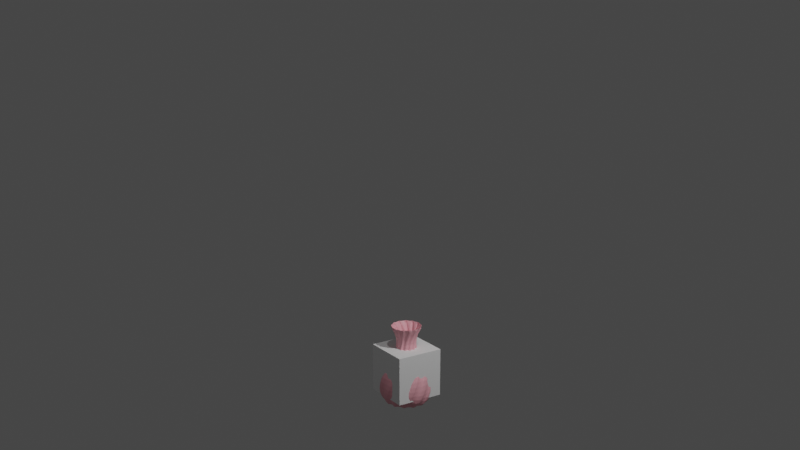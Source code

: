 # Source: vase_rose_1.blend  (saved by Blender 2.93.21; exported with 4.5.12 LTS)
import bpy
from mathutils import Matrix  # noqa: F401  (used for matrix-valued properties, if any)

bpy.ops.wm.read_factory_settings(use_empty=True)
scene = bpy.context.scene
scene.name = 'Scene'

# ---- collections
col_collection = bpy.data.collections.new('Collection'); scene.collection.children.link(col_collection)

# ---- materials (node trees are filled in below, after node groups)
mat_material_001 = bpy.data.materials.new('Material.001')
mat_material_001.use_transparent_shadow = False
mat_material_002 = bpy.data.materials.new('Material.002')
mat_material_002.use_transparent_shadow = False
mat_material_004 = bpy.data.materials.new('Material.004')
mat_material_004.use_transparent_shadow = False
mat_material_005 = bpy.data.materials.new('Material.005')
mat_material_005.use_transparent_shadow = False
mat_material_006 = bpy.data.materials.new('Material.006')
mat_material_006.use_transparent_shadow = False

# ---- material node trees
mat_material_001.use_nodes = True; mat_material_001.node_tree.nodes.clear()
_N = mat_material_001.node_tree.nodes; _L = mat_material_001.node_tree.links
n0 = _N.new('ShaderNodeBsdfPrincipled'); n0.name = 'Principled BSDF'; n0.location = (10, 300)
n0.distribution = 'GGX'
n0.subsurface_method = 'BURLEY'
n0.inputs[0].default_value = (0.9047, 0.4125, 0.4735, 1.0)
n0.inputs[3].default_value = 1.45
n0.inputs[27].default_value = (0.0, 0.0, 0.0, 1.0)
n0.inputs[28].default_value = 1.0
n1 = _N.new('ShaderNodeOutputMaterial'); n1.name = 'Material Output'; n1.location = (300, 300)
_L.new(n0.outputs[0], n1.inputs[0])
n1.is_active_output = True
mat_material_002.use_nodes = True; mat_material_002.node_tree.nodes.clear()
_N = mat_material_002.node_tree.nodes; _L = mat_material_002.node_tree.links
n0 = _N.new('ShaderNodeBsdfPrincipled'); n0.name = 'Principled BSDF'; n0.location = (10, 300)
n0.distribution = 'GGX'
n0.subsurface_method = 'BURLEY'
n0.inputs[0].default_value = (0.9047, 0.4125, 0.4735, 1.0)
n0.inputs[2].default_value = 0.0
n0.inputs[3].default_value = 1.45
n0.inputs[13].default_value = 4.0
n0.inputs[27].default_value = (0.0, 0.0, 0.0, 1.0)
n0.inputs[28].default_value = 1.0
n1 = _N.new('ShaderNodeOutputMaterial'); n1.name = 'Material Output'; n1.location = (300, 300)
_L.new(n0.outputs[0], n1.inputs[0])
n1.is_active_output = True
mat_material_004.use_nodes = True; mat_material_004.node_tree.nodes.clear()
_N = mat_material_004.node_tree.nodes; _L = mat_material_004.node_tree.links
n0 = _N.new('ShaderNodeBsdfPrincipled'); n0.name = 'Principled BSDF'; n0.location = (10, 300)
n0.distribution = 'GGX'
n0.subsurface_method = 'BURLEY'
n0.inputs[0].default_value = (0.2057, 0.7018, 0.8, 1.0)
n0.inputs[3].default_value = 1.45
n0.inputs[27].default_value = (0.0, 0.0, 0.0, 1.0)
n0.inputs[28].default_value = 1.0
n1 = _N.new('ShaderNodeOutputMaterial'); n1.name = 'Material Output'; n1.location = (300, 300)
_L.new(n0.outputs[0], n1.inputs[0])
n1.is_active_output = True
mat_material_005.use_nodes = True; mat_material_005.node_tree.nodes.clear()
_N = mat_material_005.node_tree.nodes; _L = mat_material_005.node_tree.links
n0 = _N.new('ShaderNodeBsdfPrincipled'); n0.name = 'Principled BSDF'; n0.location = (10, 300)
n0.distribution = 'GGX'
n0.subsurface_method = 'BURLEY'
n0.inputs[0].default_value = (0.9047, 0.4125, 0.4735, 1.0)
n0.inputs[2].default_value = 0.0
n0.inputs[3].default_value = 1.45
n0.inputs[13].default_value = 4.0
n0.inputs[27].default_value = (0.0, 0.0, 0.0, 1.0)
n0.inputs[28].default_value = 1.0
n1 = _N.new('ShaderNodeOutputMaterial'); n1.name = 'Material Output'; n1.location = (300, 300)
_L.new(n0.outputs[0], n1.inputs[0])
n1.is_active_output = True
mat_material_006.use_nodes = True; mat_material_006.node_tree.nodes.clear()
_N = mat_material_006.node_tree.nodes; _L = mat_material_006.node_tree.links
n0 = _N.new('ShaderNodeBsdfPrincipled'); n0.name = 'Principled BSDF'; n0.location = (10, 300)
n0.distribution = 'GGX'
n0.subsurface_method = 'BURLEY'
n0.inputs[0].default_value = (0.9047, 0.4125, 0.4735, 1.0)
n0.inputs[2].default_value = 0.0
n0.inputs[3].default_value = 1.45
n0.inputs[13].default_value = 4.0
n0.inputs[27].default_value = (0.0, 0.0, 0.0, 1.0)
n0.inputs[28].default_value = 1.0
n1 = _N.new('ShaderNodeOutputMaterial'); n1.name = 'Material Output'; n1.location = (300, 300)
_L.new(n0.outputs[0], n1.inputs[0])
n1.is_active_output = True

# ---- world
world_world = bpy.data.worlds.new('World'); scene.world = world_world
world_world.use_nodes = True; world_world.node_tree.nodes.clear()
_N = world_world.node_tree.nodes; _L = world_world.node_tree.links
n0 = _N.new('ShaderNodeOutputWorld'); n0.name = 'World Output'; n0.location = (300, 300)
n1 = _N.new('ShaderNodeBackground'); n1.name = 'Background'; n1.location = (10, 300)
n1.inputs[0].default_value = (0.05088, 0.05088, 0.05088, 1.0)
_L.new(n1.outputs[0], n0.inputs[0])
n0.is_active_output = True
world_world.color = (0.05088, 0.05088, 0.05088)
world_world.use_sun_shadow = False
world_world.sun_shadow_jitter_overblur = 0.0

# ---- cameras
cam_camera_002 = bpy.data.cameras.new('Camera.002')

# ---- lights
light_light = bpy.data.lights.new('Light', 'AREA')
light_light.transmission_factor = 0.0
light_light.energy = 2356.0
light_light.shadow_soft_size = 0.1
light_light.shadow_maximum_resolution = 0.006
light_light.use_absolute_resolution = True
light_light.shape = 'RECTANGLE'
light_light.size = 0.1
light_light.size_y = 0.1
light_light_001 = bpy.data.lights.new('Light.001', 'SPOT')
light_light_001.transmission_factor = 0.0
light_light_001.energy = 1000.0
light_light_001.shadow_soft_size = 0.1
light_light_001.shadow_maximum_resolution = 0.006
light_light_001.use_absolute_resolution = True
light_light_001.spot_size = 0.6695
light_light_002 = bpy.data.lights.new('Light.002', 'AREA')
light_light_002.transmission_factor = 0.0
light_light_002.energy = 785.4
light_light_002.shadow_soft_size = 0.1
light_light_002.shadow_maximum_resolution = 0.006
light_light_002.use_absolute_resolution = True
light_light_002.shape = 'RECTANGLE'
light_light_002.size = 0.1
light_light_002.size_y = 0.1

# ---- meshes
me_cube_002 = bpy.data.meshes.new('Cube.002')
me_cube_002.from_pydata([(0.0, 0.0, 0.0), (-1.683, -1.449, 4.981), (-2.416, -1.617, 4.132), (-2.917, -1.318, 2.972), (-3.13, -0.8127, 1.78), (-2.982, -0.3703, 0.8655), (-2.27, 0.0, 0.0), (-1.845, 0.0, 0.0), (-1.133, -1.221, 5.765), (-0.6691, -0.947, 6.696), (-0.475, -0.9126, 7.643), (-0.3792, -1.113, 8.704), (-0.3233, -1.833, 9.782), (0.0, 0.0, 0.0), (-1.287, -1.81, 4.981), (-1.959, -2.148, 4.132), (-2.517, -1.977, 2.972), (-2.844, -1.538, 1.78), (-2.807, -1.073, 0.8655), (-2.204, -0.5432, 0.0), (-1.792, -0.4416, 0.0), (-0.8078, -1.457, 5.765), (-0.423, -1.08, 6.696), (-0.2428, -0.9998, 7.643), (-0.1018, -1.171, 8.704), (0.1249, -1.858, 9.782), (0.0, 0.0, 0.0), (-0.8166, -2.065, 4.981), (-1.388, -2.554, 4.132), (-1.971, -2.522, 2.972), (-2.393, -2.174, 1.78), (-2.468, -1.714, 0.8655), (-2.01, -1.055, 0.0), (-1.634, -0.8576, 0.0), (-0.4357, -1.608, 5.765), (-0.1523, -1.149, 6.696), (0.003527, -1.029, 7.643), (0.1815, -1.162, 8.704), (0.5658, -1.774, 9.782), (0.0, 0.0, 0.0), (-0.2986, -2.201, 4.981), (-0.7363, -2.812, 4.132), (-1.31, -2.921, 2.972), (-1.804, -2.684, 1.78), (-1.986, -2.255, 0.8655), (-1.699, -1.505, 0.0), (-1.381, -1.224, 0.0), (-0.03827, -1.665, 5.765), (0.1272, -1.152, 6.696), (0.2496, -0.9981, 7.643), (0.4542, -1.085, 8.704), (0.9738, -1.587, 9.782), (0.0, 0.0, 0.0), (0.2367, -2.208, 4.981), (-0.04189, -2.907, 4.132), (-0.5728, -3.149, 2.972), (-1.109, -3.037, 1.78), (-1.389, -2.664, 0.8655), (-1.289, -1.868, 0.0), (-1.048, -1.519, 0.0), (0.3614, -1.626, 5.765), (0.3993, -1.089, 6.696), (0.4812, -0.9093, 7.643), (0.7006, -0.9443, 8.704), (1.325, -1.308, 9.782), (0.0, 0.0, 0.0), (0.7584, -2.088, 4.981), (0.6549, -2.832, 4.132), (0.1975, -3.195, 2.972), (-0.3499, -3.215, 1.78), (-0.7112, -2.919, 0.8655), (-0.8049, -2.122, 0.0), (-0.6544, -1.725, 0.0), (0.74, -1.492, 5.765), (0.6482, -0.9614, 6.696), (0.6849, -0.7678, 7.643), (0.9062, -0.7492, 8.704), (1.6, -0.9524, 9.782), (0.0, 0.0, 0.0), (1.236, -1.845, 4.981), (1.314, -2.593, 4.132), (0.9563, -3.055, 2.972), (0.4296, -3.205, 1.78), (0.008149, -3.005, 0.8655), (-0.2736, -2.253, 0.0), (-0.2224, -1.832, 0.0), (1.076, -1.272, 5.765), (0.8594, -0.7783, 6.696), (0.8487, -0.5815, 7.643), (1.059, -0.5106, 8.704), (1.781, -0.5419, 9.782), (0.0, 0.0, 0.0), (1.642, -1.496, 4.981), (1.896, -2.203, 4.132), (1.66, -2.737, 2.972), (1.184, -3.009, 1.78), (0.727, -2.916, 0.8655), (0.2736, -2.253, 0.0), (0.2224, -1.832, 0.0), (1.349, -0.9775, 5.765), (1.021, -0.55, 6.696), (0.9632, -0.3615, 7.643), (1.151, -0.2423, 8.704), (1.859, -0.09993, 9.782), (0.0, 0.0, 0.0), (1.952, -1.06, 4.981), (2.368, -1.686, 4.132), (2.266, -2.26, 2.972), (1.87, -2.638, 1.78), (1.404, -2.657, 0.8655), (0.8049, -2.122, 0.0), (0.6544, -1.725, 0.0), (1.544, -0.6263, 5.765), (1.123, -0.2898, 6.696), (1.022, -0.1205, 7.643), (1.175, 0.0401, 8.704), (1.829, 0.3479, 9.782), (0.0, 0.0, 0.0), (2.149, -0.5617, 4.981), (2.703, -1.07, 4.132), (2.741, -1.652, 2.972), (2.447, -2.114, 1.78), (1.999, -2.244, 0.8655), (1.289, -1.868, 0.0), (1.048, -1.519, 0.0), (1.649, -0.2387, 5.765), (1.159, -0.01268, 6.696), (1.021, 0.1275, 7.643), (1.131, 0.3202, 8.704), (1.693, 0.7754, 9.782), (0.0, 0.0, 0.0), (2.221, -0.03116, 4.981), (2.88, -0.3919, 4.132), (3.057, -0.9482, 2.972), (2.882, -1.467, 1.78), (2.478, -1.7, 0.8655), (1.699, -1.505, 0.0), (1.381, -1.224, 0.0), (1.658, 0.1627, 5.765), (1.129, 0.2652, 6.696), (0.9607, 0.3681, 7.643), (1.022, 0.5816, 8.704), (1.458, 1.158, 9.782), (0.0, 0.0, 0.0), (2.164, 0.5012, 4.981), (2.89, 0.3088, 4.132), (3.195, -0.189, 2.972), (3.149, -0.7348, 1.78), (2.812, -1.058, 0.8655), (2.01, -1.055, 0.0), (1.634, -0.8576, 0.0), (1.571, 0.5547, 5.765), (1.033, 0.5276, 6.696), (0.8447, 0.5873, 7.643), (0.853, 0.8093, 8.704), (1.138, 1.473, 9.782), (0.0, 0.0, 0.0), (1.981, 1.004, 4.981), (2.733, 0.9915, 4.132), (3.148, 0.5812, 2.972), (3.233, 0.04015, 1.78), (2.984, -0.3541, 0.8655), (2.204, -0.5432, 0.0), (1.792, -0.4416, 0.0), (1.392, 0.9145, 5.765), (0.8762, 0.7593, 6.696), (0.6796, 0.7724, 7.643), (0.6345, 0.9899, 8.704), (0.7527, 1.703, 9.782), (0.0, 0.0, 0.0), (1.683, 1.449, 4.981), (2.416, 1.617, 4.132), (2.917, 1.318, 2.972), (3.13, 0.8127, 1.78), (2.982, 0.3703, 0.8655), (2.27, 1.984e-07, 0.0), (1.845, 1.613e-07, 0.0), (1.133, 1.221, 5.765), (0.6691, 0.947, 6.696), (0.475, 0.9126, 7.643), (0.3792, 1.113, 8.704), (0.3233, 1.833, 9.782), (0.0, 0.0, 0.0), (1.287, 1.81, 4.981), (1.959, 2.148, 4.132), (2.517, 1.977, 2.972), (2.844, 1.538, 1.78), (2.807, 1.073, 0.8655), (2.204, 0.5432, 0.0), (1.792, 0.4416, 0.0), (0.8078, 1.457, 5.765), (0.423, 1.08, 6.696), (0.2428, 0.9998, 7.643), (0.1018, 1.171, 8.704), (-0.1249, 1.858, 9.782), (0.0, 0.0, 0.0), (0.8166, 2.065, 4.981), (1.388, 2.554, 4.132), (1.971, 2.522, 2.972), (2.393, 2.174, 1.78), (2.468, 1.714, 0.8655), (2.01, 1.055, 0.0), (1.634, 0.8576, 0.0), (0.4357, 1.608, 5.765), (0.1523, 1.149, 6.696), (-0.003527, 1.029, 7.643), (-0.1815, 1.162, 8.704), (-0.5658, 1.774, 9.782), (0.0, 0.0, 0.0), (0.2986, 2.201, 4.981), (0.7363, 2.812, 4.132), (1.31, 2.921, 2.972), (1.804, 2.684, 1.78), (1.986, 2.255, 0.8655), (1.699, 1.505, 0.0), (1.381, 1.224, 0.0), (0.03827, 1.665, 5.765), (-0.1272, 1.152, 6.696), (-0.2496, 0.9981, 7.643), (-0.4542, 1.085, 8.704), (-0.9738, 1.587, 9.782), (0.0, 0.0, 0.0), (-0.2368, 2.208, 4.981), (0.04189, 2.907, 4.132), (0.5728, 3.149, 2.972), (1.109, 3.037, 1.78), (1.389, 2.664, 0.8655), (1.289, 1.868, 0.0), (1.048, 1.519, 0.0), (-0.3614, 1.626, 5.765), (-0.3993, 1.089, 6.696), (-0.4812, 0.9093, 7.643), (-0.7006, 0.9443, 8.704), (-1.325, 1.308, 9.782), (0.0, 0.0, 0.0), (-0.7584, 2.088, 4.981), (-0.6549, 2.832, 4.132), (-0.1975, 3.195, 2.972), (0.3499, 3.215, 1.78), (0.7112, 2.919, 0.8655), (0.8049, 2.122, 0.0), (0.6544, 1.725, 0.0), (-0.74, 1.492, 5.765), (-0.6482, 0.9614, 6.696), (-0.6849, 0.7678, 7.643), (-0.9062, 0.7492, 8.704), (-1.6, 0.9524, 9.782), (0.0, 0.0, 0.0), (-1.236, 1.845, 4.981), (-1.314, 2.593, 4.132), (-0.9563, 3.055, 2.972), (-0.4296, 3.205, 1.78), (-0.008149, 3.005, 0.8655), (0.2736, 2.253, 0.0), (0.2224, 1.832, 0.0), (-1.076, 1.272, 5.765), (-0.8594, 0.7783, 6.696), (-0.8487, 0.5815, 7.643), (-1.059, 0.5106, 8.704), (-1.781, 0.5419, 9.782), (0.0, 0.0, 0.0), (-1.642, 1.496, 4.981), (-1.896, 2.203, 4.132), (-1.66, 2.737, 2.972), (-1.184, 3.009, 1.78), (-0.727, 2.916, 0.8655), (-0.2736, 2.253, 0.0), (-0.2224, 1.832, 0.0), (-1.349, 0.9775, 5.765), (-1.021, 0.55, 6.696), (-0.9632, 0.3615, 7.643), (-1.151, 0.2423, 8.704), (-1.859, 0.09993, 9.782), (0.0, 0.0, 0.0), (-1.952, 1.06, 4.981), (-2.368, 1.686, 4.132), (-2.266, 2.26, 2.972), (-1.87, 2.638, 1.78), (-1.404, 2.657, 0.8655), (-0.8049, 2.122, 0.0), (-0.6544, 1.725, 0.0), (-1.544, 0.6263, 5.765), (-1.123, 0.2898, 6.696), (-1.022, 0.1205, 7.643), (-1.175, -0.0401, 8.704), (-1.829, -0.3479, 9.782), (0.0, 0.0, 0.0), (-2.149, 0.5617, 4.981), (-2.703, 1.07, 4.132), (-2.741, 1.652, 2.972), (-2.447, 2.114, 1.78), (-1.999, 2.244, 0.8655), (-1.289, 1.868, 0.0), (-1.048, 1.519, 0.0), (-1.649, 0.2387, 5.765), (-1.159, 0.01268, 6.696), (-1.021, -0.1275, 7.643), (-1.131, -0.3202, 8.704), (-1.693, -0.7754, 9.782), (0.0, 0.0, 0.0), (-2.221, 0.03116, 4.981), (-2.88, 0.3919, 4.132), (-3.057, 0.9482, 2.972), (-2.882, 1.467, 1.78), (-2.478, 1.7, 0.8655), (-1.699, 1.505, 0.0), (-1.381, 1.224, 0.0), (-1.658, -0.1627, 5.765), (-1.129, -0.2652, 6.696), (-0.9607, -0.3681, 7.643), (-1.022, -0.5816, 8.704), (-1.458, -1.158, 9.782), (0.0, 0.0, 0.0), (-2.164, -0.5012, 4.981), (-2.89, -0.3088, 4.132), (-3.195, 0.189, 2.972), (-3.149, 0.7348, 1.78), (-2.812, 1.058, 0.8655), (-2.01, 1.055, 0.0), (-1.634, 0.8576, 0.0), (-1.571, -0.5547, 5.765), (-1.033, -0.5276, 6.696), (-0.8447, -0.5873, 7.643), (-0.853, -0.8093, 8.704), (-1.138, -1.473, 9.782), (0.0, 0.0, 0.0), (-1.981, -1.004, 4.981), (-2.733, -0.9915, 4.132), (-3.148, -0.5812, 2.972), (-3.233, -0.04015, 1.78), (-2.984, 0.3541, 0.8655), (-2.204, 0.5432, 0.0), (-1.792, 0.4416, 0.0), (-1.392, -0.9145, 5.765), (-0.8762, -0.7593, 6.696), (-0.6796, -0.7724, 7.643), (-0.6345, -0.9899, 8.704), (-0.7527, -1.703, 9.782), (-0.4113, -1.264, 8.651), (-0.3389, -1.97, 9.695), (-0.5329, -1.065, 7.645), (-0.7438, -1.082, 6.75), (-1.215, -1.332, 5.852), (-1.772, -1.543, 5.08), (-2.533, -1.71, 4.197), (-3.058, -1.398, 2.99), (-3.28, -0.8709, 1.757), (-3.12, -0.405, 0.7848), (-2.392, -0.02371, -0.1053), (-1.375, -1.906, 5.079), (-2.068, -2.24, 4.211), (-2.653, -2.063, 2.999), (-2.994, -1.603, 1.768), (-2.95, -1.113, 0.7991), (-2.327, -0.567, -0.1053), (-0.8892, -1.57, 5.85), (-0.4966, -1.217, 6.744), (-0.2983, -1.153, 7.64), (-0.1306, -1.32, 8.644), (0.1093, -1.995, 9.695), (-0.332, -2.327, 5.079), (-0.852, -2.19, 5.08), (-0.7904, -2.944, 4.211), (-1.448, -2.691, 4.197), (-1.391, -3.06, 2.999), (-2.058, -2.659, 2.99), (-1.906, -2.81, 1.768), (-2.5, -2.296, 1.757), (-2.095, -2.357, 0.7991), (-2.574, -1.808, 0.7848), (-1.797, -1.583, -0.1053), (-2.107, -1.133, -0.1053), (-0.05784, -1.803, 5.85), (-0.4571, -1.744, 5.852), (0.1259, -1.308, 6.744), (-0.1559, -1.303, 6.75), (0.2719, -1.16, 7.64), (0.02324, -1.191, 7.645), (0.4979, -1.23, 8.644), (0.2232, -1.31, 8.651), (1.024, -1.715, 9.695), (0.6157, -1.902, 9.695), (0.7876, -2.215, 5.079), (0.2634, -2.335, 5.08), (0.6685, -2.974, 4.211), (-0.032, -3.056, 4.197), (0.1906, -3.356, 2.999), (-0.5866, -3.311, 2.99), (-0.3819, -3.374, 1.768), (-1.147, -3.194, 1.757), (-0.7598, -3.061, 0.7991), (-1.439, -2.797, 0.7848), (-0.855, -2.237, -0.1053), (-1.34, -1.982, -0.1053), (0.7867, -1.623, 5.85), (0.4057, -1.757, 5.852), (0.7196, -1.1, 6.744), (0.4676, -1.226, 6.75), (0.7797, -0.9006, 7.64), (0.574, -1.044, 7.645), (1.012, -0.8574, 8.644), (0.8066, -1.057, 8.651), (1.704, -1.043, 9.695), (1.429, -1.398, 9.695), (1.727, -1.595, 5.079), (1.319, -1.945, 5.08), (1.974, -2.323, 4.211), (1.392, -2.721, 4.197), (1.728, -2.883, 2.999), (1.019, -3.204, 2.99), (1.23, -3.165, 1.768), (0.4691, -3.362, 1.757), (0.7495, -3.063, 0.7991), (0.02604, -3.146, 0.7848), (0.2824, -2.378, -0.1053), (-0.2648, -2.378, -0.1053), (1.451, -1.072, 5.85), (1.176, -1.367, 5.852), (1.148, -0.6396, 6.744), (0.984, -0.8687, 6.75), (1.109, -0.4351, 7.64), (0.9933, -0.6574, 7.645), (1.295, -0.2888, 8.644), (1.205, -0.5607, 8.651), (1.993, -0.1319, 9.695), (1.915, -0.5739, 9.695), (2.27, -0.6101, 5.079), (2.072, -1.11, 5.08), (2.828, -1.14, 4.211), (2.497, -1.762, 4.197), (2.87, -1.749, 2.999), (2.392, -2.364, 2.99), (2.56, -2.231, 1.768), (1.978, -2.758, 1.757), (2.087, -2.364, 0.7991), (1.485, -2.773, 0.7848), (1.355, -1.974, -0.1053), (0.8705, -2.229, -0.1053), (1.783, -0.2748, 5.85), (1.676, -0.664, 5.852), (1.314, -0.03271, 6.744), (1.275, -0.3119, 6.75), (1.184, 0.1301, 7.64), (1.185, -0.1205, 7.645), (1.281, 0.346, 8.644), (1.328, 0.06359, 8.651), (1.826, 0.8095, 9.695), (1.963, 0.3819, 9.695), (2.294, 0.5149, 5.079), (2.35, -0.01999, 5.08), (3.033, 0.3051, 4.211), (3.03, -0.4001, 4.197), (3.354, -0.2152, 2.999), (3.216, -0.9814, 2.99), (3.304, -0.7858, 1.768), (3.033, -1.524, 1.757), (2.947, -1.123, 0.7991), (2.604, -1.765, 0.7848), (2.117, -1.118, -0.1053), (1.807, -1.569, -0.1053), (1.706, 0.5853, 5.85), (1.793, 0.191, 5.852), (1.179, 0.5817, 6.744), (1.274, 0.3163, 6.75), (0.9881, 0.6655, 7.64), (1.105, 0.444, 7.645), (0.9732, 0.9016, 8.644), (1.146, 0.6733, 8.651), (1.241, 1.565, 9.695), (1.56, 1.25, 9.695), (1.792, 1.522, 5.079), (2.09, 1.074, 5.08), (2.544, 1.68, 4.211), (2.869, 1.054, 4.197), (3.07, 1.368, 2.999), (3.304, 0.6256, 2.99), (3.29, 0.8395, 1.768), (3.394, 0.06049, 1.757), (3.131, 0.3749, 0.7991), (3.126, -0.3533, 0.7848), (2.395, -0.00629, -0.1053), (2.329, -0.5495, -0.1053), (1.239, 1.311, 5.85), (1.499, 1.002, 5.852), (0.7734, 1.063, 6.744), (0.981, 0.8721, 6.75), (0.5656, 1.048, 7.64), (0.7723, 0.9068, 7.645), (0.4428, 1.251, 8.644), (0.7019, 1.129, 8.651), (0.3712, 1.963, 9.695), (0.8006, 1.832, 9.695), (0.8793, 2.18, 5.079), (1.351, 1.923, 5.08), (1.472, 2.67, 4.211), (2.05, 2.266, 4.197), (2.083, 2.638, 2.999), (2.635, 2.089, 2.99), (2.523, 2.272, 1.768), (2.977, 1.631, 1.757), (2.598, 1.787, 0.7991), (2.932, 1.14, 0.7848), (2.123, 1.107, -0.1053), (2.317, 0.5956, -0.1053), (0.4877, 1.737, 5.85), (0.8612, 1.584, 5.852), (0.1909, 1.301, 6.744), (0.4633, 1.228, 6.75), (0.01359, 1.191, 7.64), (0.2624, 1.162, 7.645), (-0.1891, 1.313, 8.644), (0.09691, 1.326, 8.651), (-0.5834, 1.91, 9.695), (-0.1425, 1.994, 9.695), (-0.2346, 2.339, 5.079), (0.3031, 2.331, 5.08), (0.06278, 3.048, 4.211), (0.7624, 2.959, 4.197), (0.618, 3.304, 2.999), (1.362, 3.074, 2.99), (1.178, 3.185, 1.768), (1.878, 2.827, 1.757), (1.47, 2.79, 0.7991), (2.066, 2.372, 0.7848), (1.365, 1.967, -0.1053), (1.775, 1.604, -0.1053), (-0.3753, 1.765, 5.85), (0.02645, 1.803, 5.852), (-0.4354, 1.24, 6.744), (-0.1605, 1.303, 6.75), (-0.5415, 1.061, 7.64), (-0.3076, 1.151, 7.645), (-0.7777, 1.075, 8.644), (-0.5303, 1.219, 8.651), (-1.404, 1.42, 9.695), (-1.053, 1.7, 9.695), (-1.295, 1.962, 5.079), (-0.8147, 2.204, 5.08), (-1.361, 2.728, 4.211), (-0.7002, 2.975, 4.197), (-0.9881, 3.213, 2.999), (-0.2228, 3.355, 2.99), (-0.4367, 3.368, 1.768), (0.349, 3.376, 1.757), (0.005279, 3.153, 0.7991), (0.7275, 3.06, 0.7848), (0.2949, 2.376, -0.1053), (0.8262, 2.245, -0.1053), (-1.152, 1.388, 5.85), (-0.8143, 1.609, 5.852), (-0.9619, 0.8959, 6.744), (-0.7475, 1.079, 6.75), (-0.9726, 0.6879, 7.64), (-0.8071, 0.876, 7.645), (-1.188, 0.5903, 8.644), (-1.036, 0.8328, 8.651), (-1.904, 0.6051, 9.695), (-1.722, 1.016, 9.695), (-2.058, 1.136, 5.079), (-1.746, 1.573, 5.08), (-2.473, 1.783, 4.211), (-2.002, 2.309, 4.197), (-2.368, 2.385, 2.999), (-1.756, 2.867, 2.99), (-1.952, 2.779, 1.768), (-1.26, 3.152, 1.757), (-1.461, 2.795, 0.7991), (-0.7781, 3.048, 0.7848), (-0.8432, 2.241, -0.1053), (-0.3119, 2.372, -0.1053), (-1.665, 0.6935, 5.85), (-1.469, 1.046, 5.852), (-1.268, 0.3462, 6.744), (-1.163, 0.608, 6.75), (-1.181, 0.1571, 7.64), (-1.122, 0.4006, 7.645), (-1.326, -0.02948, 8.644), (-1.304, 0.256, 8.651), (-1.967, -0.3489, 9.695), (-1.997, 0.09888, 9.695), (-2.35, 0.04901, 5.079), (-2.277, 0.5818, 5.08), (-3.018, 0.4297, 4.211), (-2.846, 1.114, 4.197), (-3.205, 1.012, 2.999), (-2.888, 1.723, 2.99), (-3.02, 1.554, 1.768), (-2.58, 2.205, 1.757), (-2.592, 1.796, 0.7991), (-2.105, 2.337, 0.7848), (-1.788, 1.593, -0.1053), (-1.379, 1.955, -0.1053), (-1.797, -0.1599, 5.85), (-1.786, 0.2436, 5.852), (-1.284, -0.2827, 6.744), (-1.313, -0.002288, 6.75), (-1.119, -0.4097, 7.64), (-1.179, -0.1666, 7.645), (-1.161, -0.6425, 8.644), (-1.274, -0.3795, 8.651), (-1.579, -1.223, 9.695), (-1.814, -0.8405, 9.695), (-2.104, -1.049, 5.079), (-2.287, -0.543, 5.08), (-2.872, -1.022, 4.211), (-3.037, -0.3366, 4.197), (-3.308, -0.5937, 2.999), (-3.357, 0.1832, 2.99), (-3.396, -0.02765, 1.768), (-3.309, 0.7534, 1.757), (-3.13, 0.3853, 0.7991), (-2.95, 1.091, 0.7848), (-2.323, 0.5792, -0.1053), (-2.129, 1.091, -0.1053), (-1.517, -0.9767, 5.85), (-1.695, -0.6145, 5.852), (-1.005, -0.8469, 6.744), (-1.161, -0.612, 6.75), (-0.8001, -0.8826, 7.64), (-0.9669, -0.6956, 7.645), (-0.7292, -1.108, 8.644), (-0.9516, -0.928, 8.651), (-0.8301, -1.817, 9.695), (-1.216, -1.587, 9.695)], [], [(120, 119, 428, 430), (37, 38, 25, 24), (62, 61, 397, 399), (63, 64, 51, 50), (106, 107, 431, 429), (89, 90, 77, 76), (48, 49, 376, 374), (115, 116, 103, 102), (94, 93, 406, 408), (141, 142, 129, 128), (36, 35, 375, 377), (167, 168, 155, 154), (80, 81, 409, 407), (193, 194, 181, 180), (22, 23, 357, 356), (219, 220, 207, 206), (68, 67, 384, 386), (245, 246, 233, 232), (335, 336, 620, 618), (271, 272, 259, 258), (54, 55, 387, 385), (297, 298, 285, 284), (323, 322, 619, 621), (323, 324, 311, 310), (42, 41, 362, 364), (11, 12, 337, 336), (309, 310, 598, 596), (36, 37, 24, 23), (28, 29, 365, 363), (62, 63, 50, 49), (297, 296, 597, 599), (88, 89, 76, 75), (16, 15, 350, 351), (114, 115, 102, 101), (283, 284, 576, 574), (140, 141, 128, 127), (327, 326, 602, 604), (166, 167, 154, 153), (271, 270, 575, 577), (192, 193, 180, 179), (313, 314, 605, 603), (218, 219, 206, 205), (257, 258, 554, 552), (244, 245, 232, 231), (301, 300, 580, 582), (270, 271, 258, 257), (245, 244, 553, 555), (296, 297, 284, 283), (287, 288, 583, 581), (322, 323, 310, 309), (231, 232, 532, 530), (10, 11, 336, 335), (275, 274, 558, 560), (35, 36, 23, 22), (331, 330, 610, 612), (61, 62, 49, 48), (219, 218, 531, 533), (87, 88, 75, 74), (261, 262, 561, 559), (113, 114, 101, 100), (317, 318, 613, 611), (139, 140, 127, 126), (205, 206, 510, 508), (165, 166, 153, 152), (249, 248, 536, 538), (191, 192, 179, 178), (77, 64, 403, 402), (217, 218, 205, 204), (305, 304, 588, 590), (243, 244, 231, 230), (181, 168, 491, 490), (269, 270, 257, 256), (285, 272, 579, 578), (295, 296, 283, 282), (193, 192, 509, 511), (321, 322, 309, 308), (235, 236, 539, 537), (9, 10, 335, 334), (291, 292, 591, 589), (34, 35, 22, 21), (179, 180, 488, 486), (60, 61, 48, 47), (223, 222, 514, 516), (86, 87, 74, 73), (279, 278, 566, 568), (112, 113, 100, 99), (167, 166, 487, 489), (138, 139, 126, 125), (209, 210, 517, 515), (164, 165, 152, 151), (265, 266, 569, 567), (190, 191, 178, 177), (153, 154, 466, 464), (216, 217, 204, 203), (197, 196, 492, 494), (242, 243, 230, 229), (253, 252, 544, 546), (268, 269, 256, 255), (141, 140, 465, 467), (294, 295, 282, 281), (183, 184, 495, 493), (320, 321, 308, 307), (239, 240, 547, 545), (8, 9, 334, 333), (127, 128, 444, 442), (27, 34, 21, 14), (171, 170, 470, 472), (53, 60, 47, 40), (58, 71, 392, 393), (79, 86, 73, 66), (227, 226, 522, 524), (105, 112, 99, 92), (162, 175, 480, 481), (131, 138, 125, 118), (266, 279, 568, 569), (157, 164, 151, 144), (115, 114, 443, 445), (183, 190, 177, 170), (157, 158, 473, 471), (209, 216, 203, 196), (213, 214, 525, 523), (235, 242, 229, 222), (101, 102, 422, 420), (261, 268, 255, 248), (145, 144, 448, 450), (287, 294, 281, 274), (201, 200, 500, 502), (313, 320, 307, 300), (89, 88, 421, 423), (1, 8, 333, 326), (131, 132, 451, 449), (28, 27, 14, 15), (187, 188, 503, 501), (54, 53, 40, 41), (75, 76, 400, 398), (80, 79, 66, 67), (119, 118, 426, 428), (106, 105, 92, 93), (175, 174, 478, 480), (132, 131, 118, 119), (63, 62, 399, 401), (158, 157, 144, 145), (105, 106, 429, 427), (184, 183, 170, 171), (161, 162, 481, 479), (210, 209, 196, 197), (49, 50, 378, 376), (236, 235, 222, 223), (93, 92, 404, 406), (262, 261, 248, 249), (149, 148, 456, 458), (288, 287, 274, 275), (37, 36, 377, 379), (314, 313, 300, 301), (79, 80, 407, 405), (2, 1, 326, 327), (135, 136, 459, 457), (29, 28, 15, 16), (23, 24, 358, 357), (55, 54, 41, 42), (67, 66, 382, 384), (81, 80, 67, 68), (123, 122, 434, 436), (107, 106, 93, 94), (336, 337, 622, 620), (133, 132, 119, 120), (53, 54, 385, 383), (159, 158, 145, 146), (109, 110, 437, 435), (185, 184, 171, 172), (324, 323, 621, 623), (211, 210, 197, 198), (41, 40, 360, 362), (237, 236, 223, 224), (97, 96, 412, 414), (263, 262, 249, 250), (310, 311, 600, 598), (289, 288, 275, 276), (27, 28, 363, 361), (315, 314, 301, 302), (83, 84, 415, 413), (3, 2, 327, 328), (298, 297, 599, 601), (30, 29, 16, 17), (15, 14, 349, 350), (56, 55, 42, 43), (71, 70, 390, 392), (82, 81, 68, 69), (284, 285, 578, 576), (108, 107, 94, 95), (326, 333, 614, 602), (134, 133, 120, 121), (57, 58, 393, 391), (160, 159, 146, 147), (272, 271, 577, 579), (186, 185, 172, 173), (320, 313, 603, 615), (212, 211, 198, 199), (45, 44, 368, 370), (238, 237, 224, 225), (258, 259, 556, 554), (264, 263, 250, 251), (300, 307, 592, 580), (290, 289, 276, 277), (31, 32, 371, 369), (316, 315, 302, 303), (246, 245, 555, 557), (4, 3, 328, 329), (294, 287, 581, 593), (31, 30, 17, 18), (19, 18, 353, 354), (57, 56, 43, 44), (232, 233, 534, 532), (83, 82, 69, 70), (274, 281, 570, 558), (109, 108, 95, 96), (330, 329, 608, 610), (135, 134, 121, 122), (220, 219, 533, 535), (161, 160, 147, 148), (268, 261, 559, 571), (187, 186, 173, 174), (316, 317, 611, 609), (213, 212, 199, 200), (206, 207, 512, 510), (239, 238, 225, 226), (248, 255, 548, 536), (265, 264, 251, 252), (304, 303, 586, 588), (291, 290, 277, 278), (194, 193, 511, 513), (317, 316, 303, 304), (242, 235, 537, 549), (5, 4, 329, 330), (51, 38, 381, 380), (32, 31, 18, 19), (290, 291, 589, 587), (58, 57, 44, 45), (155, 142, 469, 468), (84, 83, 70, 71), (259, 246, 557, 556), (110, 109, 96, 97), (180, 181, 490, 488), (136, 135, 122, 123), (222, 229, 526, 514), (162, 161, 148, 149), (278, 277, 564, 566), (188, 187, 174, 175), (168, 167, 489, 491), (214, 213, 200, 201), (216, 209, 515, 527), (240, 239, 226, 227), (264, 265, 567, 565), (266, 265, 252, 253), (154, 155, 468, 466), (292, 291, 278, 279), (196, 203, 504, 492), (318, 317, 304, 305), (252, 251, 542, 544), (6, 5, 330, 331), (20, 19, 6, 7), (33, 32, 19, 20), (46, 45, 32, 33), (59, 58, 45, 46), (72, 71, 58, 59), (85, 84, 71, 72), (98, 97, 84, 85), (111, 110, 97, 98), (124, 123, 110, 111), (137, 136, 123, 124), (150, 149, 136, 137), (163, 162, 149, 150), (176, 175, 162, 163), (189, 188, 175, 176), (202, 201, 188, 189), (215, 214, 201, 202), (228, 227, 214, 215), (241, 240, 227, 228), (254, 253, 240, 241), (267, 266, 253, 254), (280, 279, 266, 267), (293, 292, 279, 280), (306, 305, 292, 293), (319, 318, 305, 306), (332, 331, 318, 319), (7, 6, 331, 332), (13, 20, 7, 0), (26, 33, 20, 13), (39, 46, 33, 26), (52, 59, 46, 39), (65, 72, 59, 52), (78, 85, 72, 65), (91, 98, 85, 78), (104, 111, 98, 91), (117, 124, 111, 104), (130, 137, 124, 117), (143, 150, 137, 130), (156, 163, 150, 143), (169, 176, 163, 156), (182, 189, 176, 169), (195, 202, 189, 182), (208, 215, 202, 195), (221, 228, 215, 208), (234, 241, 228, 221), (247, 254, 241, 234), (260, 267, 254, 247), (273, 280, 267, 260), (286, 293, 280, 273), (299, 306, 293, 286), (312, 319, 306, 299), (325, 332, 319, 312), (0, 7, 332, 325), (358, 359, 339, 338), (378, 380, 381, 379), (400, 402, 403, 401), (422, 424, 425, 423), (444, 446, 447, 445), (466, 468, 469, 467), (488, 490, 491, 489), (510, 512, 513, 511), (532, 534, 535, 533), (554, 556, 557, 555), (576, 578, 579, 577), (598, 600, 601, 599), (620, 622, 623, 621), (357, 358, 338, 340), (376, 378, 379, 377), (398, 400, 401, 399), (420, 422, 423, 421), (442, 444, 445, 443), (464, 466, 467, 465), (486, 488, 489, 487), (508, 510, 511, 509), (530, 532, 533, 531), (552, 554, 555, 553), (574, 576, 577, 575), (596, 598, 599, 597), (618, 620, 621, 619), (356, 357, 340, 341), (374, 376, 377, 375), (396, 398, 399, 397), (418, 420, 421, 419), (440, 442, 443, 441), (462, 464, 465, 463), (484, 486, 487, 485), (506, 508, 509, 507), (528, 530, 531, 529), (550, 552, 553, 551), (572, 574, 575, 573), (594, 596, 597, 595), (616, 618, 619, 617), (355, 356, 341, 342), (372, 374, 375, 373), (394, 396, 397, 395), (416, 418, 419, 417), (438, 440, 441, 439), (460, 462, 463, 461), (482, 484, 485, 483), (504, 506, 507, 505), (526, 528, 529, 527), (548, 550, 551, 549), (570, 572, 573, 571), (592, 594, 595, 593), (614, 616, 617, 615), (349, 355, 342, 343), (360, 372, 373, 361), (382, 394, 395, 383), (404, 416, 417, 405), (426, 438, 439, 427), (448, 460, 461, 449), (470, 482, 483, 471), (492, 504, 505, 493), (514, 526, 527, 515), (536, 548, 549, 537), (558, 570, 571, 559), (580, 592, 593, 581), (602, 614, 615, 603), (350, 349, 343, 344), (362, 360, 361, 363), (384, 382, 383, 385), (406, 404, 405, 407), (428, 426, 427, 429), (450, 448, 449, 451), (472, 470, 471, 473), (494, 492, 493, 495), (516, 514, 515, 517), (538, 536, 537, 539), (560, 558, 559, 561), (582, 580, 581, 583), (604, 602, 603, 605), (351, 350, 344, 345), (364, 362, 363, 365), (386, 384, 385, 387), (408, 406, 407, 409), (430, 428, 429, 431), (452, 450, 451, 453), (474, 472, 473, 475), (496, 494, 495, 497), (518, 516, 517, 519), (540, 538, 539, 541), (562, 560, 561, 563), (584, 582, 583, 585), (606, 604, 605, 607), (352, 351, 345, 346), (366, 364, 365, 367), (388, 386, 387, 389), (410, 408, 409, 411), (432, 430, 431, 433), (454, 452, 453, 455), (476, 474, 475, 477), (498, 496, 497, 499), (520, 518, 519, 521), (542, 540, 541, 543), (564, 562, 563, 565), (586, 584, 585, 587), (608, 606, 607, 609), (353, 352, 346, 347), (368, 366, 367, 369), (390, 388, 389, 391), (412, 410, 411, 413), (434, 432, 433, 435), (456, 454, 455, 457), (478, 476, 477, 479), (500, 498, 499, 501), (522, 520, 521, 523), (544, 542, 543, 545), (566, 564, 565, 567), (588, 586, 587, 589), (610, 608, 609, 611), (354, 353, 347, 348), (370, 368, 369, 371), (392, 390, 391, 393), (414, 412, 413, 415), (436, 434, 435, 437), (458, 456, 457, 459), (480, 478, 479, 481), (502, 500, 501, 503), (524, 522, 523, 525), (546, 544, 545, 547), (568, 566, 567, 569), (590, 588, 589, 591), (612, 610, 611, 613), (74, 75, 398, 396), (132, 133, 453, 451), (88, 87, 419, 421), (146, 145, 450, 452), (100, 101, 420, 418), (158, 159, 475, 473), (114, 113, 441, 443), (172, 171, 472, 474), (126, 127, 442, 440), (292, 305, 590, 591), (188, 201, 502, 503), (84, 97, 414, 415), (184, 185, 497, 495), (140, 139, 463, 465), (198, 197, 494, 496), (152, 153, 464, 462), (210, 211, 519, 517), (166, 165, 485, 487), (224, 223, 516, 518), (178, 179, 486, 484), (236, 237, 541, 539), (192, 191, 507, 509), (250, 249, 538, 540), (204, 205, 508, 506), (311, 298, 601, 600), (207, 194, 513, 512), (103, 90, 425, 424), (262, 263, 563, 561), (218, 217, 529, 531), (276, 275, 560, 562), (230, 231, 530, 528), (288, 289, 585, 583), (12, 11, 338, 339), (244, 243, 551, 553), (302, 301, 582, 584), (11, 10, 340, 338), (256, 257, 552, 550), (314, 315, 607, 605), (10, 9, 341, 340), (270, 269, 573, 575), (328, 327, 604, 606), (9, 8, 342, 341), (282, 283, 574, 572), (17, 16, 351, 352), (8, 1, 343, 342), (296, 295, 595, 597), (29, 30, 367, 365), (1, 2, 344, 343), (308, 309, 596, 594), (43, 42, 364, 366), (2, 3, 345, 344), (322, 321, 617, 619), (55, 56, 389, 387), (3, 4, 346, 345), (334, 335, 618, 616), (69, 68, 386, 388), (4, 5, 347, 346), (21, 22, 356, 355), (81, 82, 411, 409), (5, 6, 348, 347), (35, 34, 373, 375), (95, 94, 408, 410), (47, 48, 374, 372), (107, 108, 433, 431), (61, 60, 395, 397), (121, 120, 430, 432), (73, 74, 396, 394), (133, 134, 455, 453), (87, 86, 417, 419), (147, 146, 452, 454), (99, 100, 418, 416), (159, 160, 477, 475), (113, 112, 439, 441), (173, 172, 474, 476), (125, 126, 440, 438), (185, 186, 499, 497), (139, 138, 461, 463), (318, 331, 612, 613), (214, 227, 524, 525), (110, 123, 436, 437), (199, 198, 496, 498), (6, 19, 354, 348), (151, 152, 462, 460), (211, 212, 521, 519), (165, 164, 483, 485), (225, 224, 518, 520), (177, 178, 484, 482), (237, 238, 543, 541), (191, 190, 505, 507), (251, 250, 540, 542), (203, 204, 506, 504), (263, 264, 565, 563), (217, 216, 527, 529), (337, 324, 623, 622), (233, 220, 535, 534), (129, 116, 447, 446), (277, 276, 562, 564), (25, 12, 339, 359), (229, 230, 528, 526), (289, 290, 587, 585), (243, 242, 549, 551), (303, 302, 584, 586), (255, 256, 550, 548), (315, 316, 609, 607), (269, 268, 571, 573), (329, 328, 606, 608), (281, 282, 572, 570), (18, 17, 352, 353), (295, 294, 593, 595), (30, 31, 369, 367), (307, 308, 594, 592), (44, 43, 366, 368), (321, 320, 615, 617), (56, 57, 391, 389), (333, 334, 616, 614), (70, 69, 388, 390), (14, 21, 355, 349), (82, 83, 413, 411), (34, 27, 361, 373), (96, 95, 410, 412), (40, 47, 372, 360), (108, 109, 435, 433), (60, 53, 383, 395), (122, 121, 432, 434), (66, 73, 394, 382), (24, 25, 359, 358), (134, 135, 457, 455), (86, 79, 405, 417), (38, 37, 379, 381), (148, 147, 454, 456), (92, 99, 416, 404), (50, 51, 380, 378), (160, 161, 479, 477), (112, 105, 427, 439), (64, 63, 401, 403), (174, 173, 476, 478), (118, 125, 438, 426), (76, 77, 402, 400), (186, 187, 501, 499), (138, 131, 449, 461), (90, 89, 423, 425), (200, 199, 498, 500), (144, 151, 460, 448), (102, 103, 424, 422), (240, 253, 546, 547), (136, 149, 458, 459), (212, 213, 523, 521), (32, 45, 370, 371), (164, 157, 471, 483), (116, 115, 445, 447), (226, 225, 520, 522), (170, 177, 482, 470), (128, 129, 446, 444), (238, 239, 545, 543), (190, 183, 493, 505), (142, 141, 467, 469)])
_uv = me_cube_002.uv_layers.new(name='UVMap')
_uv.uv.foreach_set('vector', [0.3462, 2.972, 0.3462, 4.132, 0.3462, 4.132, 0.3462, 2.972, 0.07692, 8.704, 0.07692, 9.782, 0.03846, 9.782, 0.03846, 8.704, 0.1538, 7.643, 0.1538, 6.696, 0.1538, 6.696, 0.1538, 7.643, 0.1538, 8.704, 0.1538, 9.782, 0.1154, 9.782, 0.1154, 8.704, 0.3077, 4.132, 0.3077, 2.972, 0.3077, 2.972, 0.3077, 4.132, 0.2308, 8.704, 0.2308, 9.782, 0.1923, 9.782, 0.1923, 8.704, 0.1154, 6.696, 0.1154, 7.643, 0.1154, 7.643, 0.1154, 6.696, 0.3077, 8.704, 0.3077, 9.782, 0.2692, 9.782, 0.2692, 8.704, 0.2692, 2.972, 0.2692, 4.132, 0.2692, 4.132, 0.2692, 2.972, 0.3846, 8.704, 0.3846, 9.782, 0.3462, 9.782, 0.3462, 8.704, 0.07692, 7.643, 0.07692, 6.696, 0.07692, 6.696, 0.07692, 7.643, 0.4615, 8.704, 0.4615, 9.782, 0.4231, 9.782, 0.4231, 8.704, 0.2308, 4.132, 0.2308, 2.972, 0.2308, 2.972, 0.2308, 4.132, 0.5385, 8.704, 0.5385, 9.782, 0.5, 9.782, 0.5, 8.704, 0.03846, 6.696, 0.03846, 7.643, 0.03846, 7.643, 0.03846, 6.696, 0.6154, 8.704, 0.6154, 9.782, 0.5769, 9.782, 0.5769, 8.704, 0.1923, 2.972, 0.1923, 4.132, 0.1923, 4.132, 0.1923, 2.972, 0.6923, 8.704, 0.6923, 9.782, 0.6538, 9.782, 0.6538, 8.704, 0.9615, 7.643, 0.9615, 8.704, 0.9615, 8.704, 0.9615, 7.643, 0.7692, 8.704, 0.7692, 9.782, 0.7308, 9.782, 0.7308, 8.704, 0.1538, 4.132, 0.1538, 2.972, 0.1538, 2.972, 0.1538, 4.132, 0.8462, 8.704, 0.8462, 9.782, 0.8077, 9.782, 0.8077, 8.704, 0.9231, 8.704, 0.9231, 7.643, 0.9231, 7.643, 0.9231, 8.704, 0.9231, 8.704, 0.9231, 9.782, 0.8846, 9.782, 0.8846, 8.704, 0.1154, 2.972, 0.1154, 4.132, 0.1154, 4.132, 0.1154, 2.972, 1.0, 8.704, 1.0, 9.782, 0.9615, 9.782, 0.9615, 8.704, 0.8846, 7.643, 0.8846, 8.704, 0.8846, 8.704, 0.8846, 7.643, 0.07692, 7.643, 0.07692, 8.704, 0.03846, 8.704, 0.03846, 7.643, 0.07692, 4.132, 0.07692, 2.972, 0.07692, 2.972, 0.07692, 4.132, 0.1538, 7.643, 0.1538, 8.704, 0.1154, 8.704, 0.1154, 7.643, 0.8462, 8.704, 0.8462, 7.643, 0.8462, 7.643, 0.8462, 8.704, 0.2308, 7.643, 0.2308, 8.704, 0.1923, 8.704, 0.1923, 7.643, 0.03846, 2.972, 0.03846, 4.132, 0.03846, 4.132, 0.03846, 2.972, 0.3077, 7.643, 0.3077, 8.704, 0.2692, 8.704, 0.2692, 7.643, 0.8077, 7.643, 0.8077, 8.704, 0.8077, 8.704, 0.8077, 7.643, 0.3846, 7.643, 0.3846, 8.704, 0.3462, 8.704, 0.3462, 7.643, 0.9615, 4.132, 0.9615, 4.981, 0.9615, 4.981, 0.9615, 4.132, 0.4615, 7.643, 0.4615, 8.704, 0.4231, 8.704, 0.4231, 7.643, 0.7692, 8.704, 0.7692, 7.643, 0.7692, 7.643, 0.7692, 8.704, 0.5385, 7.643, 0.5385, 8.704, 0.5, 8.704, 0.5, 7.643, 0.9231, 4.981, 0.9231, 4.132, 0.9231, 4.132, 0.9231, 4.981, 0.6154, 7.643, 0.6154, 8.704, 0.5769, 8.704, 0.5769, 7.643, 0.7308, 7.643, 0.7308, 8.704, 0.7308, 8.704, 0.7308, 7.643, 0.6923, 7.643, 0.6923, 8.704, 0.6538, 8.704, 0.6538, 7.643, 0.8846, 4.132, 0.8846, 4.981, 0.8846, 4.981, 0.8846, 4.132, 0.7692, 7.643, 0.7692, 8.704, 0.7308, 8.704, 0.7308, 7.643, 0.6923, 8.704, 0.6923, 7.643, 0.6923, 7.643, 0.6923, 8.704, 0.8462, 7.643, 0.8462, 8.704, 0.8077, 8.704, 0.8077, 7.643, 0.8462, 4.981, 0.8462, 4.132, 0.8462, 4.132, 0.8462, 4.981, 0.9231, 7.643, 0.9231, 8.704, 0.8846, 8.704, 0.8846, 7.643, 0.6538, 7.643, 0.6538, 8.704, 0.6538, 8.704, 0.6538, 7.643, 1.0, 7.643, 1.0, 8.704, 0.9615, 8.704, 0.9615, 7.643, 0.8077, 4.132, 0.8077, 4.981, 0.8077, 4.981, 0.8077, 4.132, 0.07692, 6.696, 0.07692, 7.643, 0.03846, 7.643, 0.03846, 6.696, 0.9615, 0.0, 0.9615, 0.8655, 0.9615, 0.8655, 0.9615, 0.0, 0.1538, 6.696, 0.1538, 7.643, 0.1154, 7.643, 0.1154, 6.696, 0.6154, 8.704, 0.6154, 7.643, 0.6154, 7.643, 0.6154, 8.704, 0.2308, 6.696, 0.2308, 7.643, 0.1923, 7.643, 0.1923, 6.696, 0.7692, 4.981, 0.7692, 4.132, 0.7692, 4.132, 0.7692, 4.981, 0.3077, 6.696, 0.3077, 7.643, 0.2692, 7.643, 0.2692, 6.696, 0.9231, 0.8655, 0.9231, 0.0, 0.9231, 0.0, 0.9231, 0.8655, 0.3846, 6.696, 0.3846, 7.643, 0.3462, 7.643, 0.3462, 6.696, 0.5769, 7.643, 0.5769, 8.704, 0.5769, 8.704, 0.5769, 7.643, 0.4615, 6.696, 0.4615, 7.643, 0.4231, 7.643, 0.4231, 6.696, 0.7308, 4.132, 0.7308, 4.981, 0.7308, 4.981, 0.7308, 4.132, 0.5385, 6.696, 0.5385, 7.643, 0.5, 7.643, 0.5, 6.696, 0.0, 0.0, 0.0, 0.0, 0.0, 0.0, 0.0, 0.0, 0.6154, 6.696, 0.6154, 7.643, 0.5769, 7.643, 0.5769, 6.696, 0.8846, 0.0, 0.8846, 0.8655, 0.8846, 0.8655, 0.8846, 0.0, 0.6923, 6.696, 0.6923, 7.643, 0.6538, 7.643, 0.6538, 6.696, 0.0, 0.0, 0.0, 0.0, 0.0, 0.0, 0.0, 0.0, 0.7692, 6.696, 0.7692, 7.643, 0.7308, 7.643, 0.7308, 6.696, 0.0, 0.0, 0.0, 0.0, 0.0, 0.0, 0.0, 0.0, 0.8462, 6.696, 0.8462, 7.643, 0.8077, 7.643, 0.8077, 6.696, 0.5385, 8.704, 0.5385, 7.643, 0.5385, 7.643, 0.5385, 8.704, 0.9231, 6.696, 0.9231, 7.643, 0.8846, 7.643, 0.8846, 6.696, 0.6923, 4.981, 0.6923, 4.132, 0.6923, 4.132, 0.6923, 4.981, 1.0, 6.696, 1.0, 7.643, 0.9615, 7.643, 0.9615, 6.696, 0.8462, 0.8655, 0.8462, 0.0, 0.8462, 0.0, 0.8462, 0.8655, 0.07692, 5.765, 0.07692, 6.696, 0.03846, 6.696, 0.03846, 5.765, 0.5, 7.643, 0.5, 8.704, 0.5, 8.704, 0.5, 7.643, 0.1538, 5.765, 0.1538, 6.696, 0.1154, 6.696, 0.1154, 5.765, 0.6538, 4.132, 0.6538, 4.981, 0.6538, 4.981, 0.6538, 4.132, 0.2308, 5.765, 0.2308, 6.696, 0.1923, 6.696, 0.1923, 5.765, 0.8077, 0.0, 0.8077, 0.8655, 0.8077, 0.8655, 0.8077, 0.0, 0.3077, 5.765, 0.3077, 6.696, 0.2692, 6.696, 0.2692, 5.765, 0.4615, 8.704, 0.4615, 7.643, 0.4615, 7.643, 0.4615, 8.704, 0.3846, 5.765, 0.3846, 6.696, 0.3462, 6.696, 0.3462, 5.765, 0.6154, 4.981, 0.6154, 4.132, 0.6154, 4.132, 0.6154, 4.981, 0.4615, 5.765, 0.4615, 6.696, 0.4231, 6.696, 0.4231, 5.765, 0.7692, 0.8655, 0.7692, 0.0, 0.7692, 0.0, 0.7692, 0.8655, 0.5385, 5.765, 0.5385, 6.696, 0.5, 6.696, 0.5, 5.765, 0.4231, 7.643, 0.4231, 8.704, 0.4231, 8.704, 0.4231, 7.643, 0.6154, 5.765, 0.6154, 6.696, 0.5769, 6.696, 0.5769, 5.765, 0.5769, 4.132, 0.5769, 4.981, 0.5769, 4.981, 0.5769, 4.132, 0.6923, 5.765, 0.6923, 6.696, 0.6538, 6.696, 0.6538, 5.765, 0.7308, 0.0, 0.7308, 0.8655, 0.7308, 0.8655, 0.7308, 0.0, 0.7692, 5.765, 0.7692, 6.696, 0.7308, 6.696, 0.7308, 5.765, 0.3846, 8.704, 0.3846, 7.643, 0.3846, 7.643, 0.3846, 8.704, 0.8462, 5.765, 0.8462, 6.696, 0.8077, 6.696, 0.8077, 5.765, 0.5385, 4.981, 0.5385, 4.132, 0.5385, 4.132, 0.5385, 4.981, 0.9231, 5.765, 0.9231, 6.696, 0.8846, 6.696, 0.8846, 5.765, 0.6923, 0.8655, 0.6923, 0.0, 0.6923, 0.0, 0.6923, 0.8655, 1.0, 5.765, 1.0, 6.696, 0.9615, 6.696, 0.9615, 5.765, 0.3462, 7.643, 0.3462, 8.704, 0.3462, 8.704, 0.3462, 7.643, 0.07692, 4.981, 0.07692, 5.765, 0.03846, 5.765, 0.03846, 4.981, 0.5, 4.132, 0.5, 4.981, 0.5, 4.981, 0.5, 4.132, 0.1538, 4.981, 0.1538, 5.765, 0.1154, 5.765, 0.1154, 4.981, 0.1538, 0.0, 0.1923, 0.0, 0.1923, 0.0, 0.1538, 0.0, 0.2308, 4.981, 0.2308, 5.765, 0.1923, 5.765, 0.1923, 4.981, 0.6538, 0.0, 0.6538, 0.8655, 0.6538, 0.8655, 0.6538, 0.0, 0.3077, 4.981, 0.3077, 5.765, 0.2692, 5.765, 0.2692, 4.981, 0.4615, 0.0, 0.5, 0.0, 0.5, 0.0, 0.4615, 0.0, 0.3846, 4.981, 0.3846, 5.765, 0.3462, 5.765, 0.3462, 4.981, 0.7692, 0.0, 0.8077, 0.0, 0.8077, 0.0, 0.7692, 0.0, 0.4615, 4.981, 0.4615, 5.765, 0.4231, 5.765, 0.4231, 4.981, 0.3077, 8.704, 0.3077, 7.643, 0.3077, 7.643, 0.3077, 8.704, 0.5385, 4.981, 0.5385, 5.765, 0.5, 5.765, 0.5, 4.981, 0.4615, 4.981, 0.4615, 4.132, 0.4615, 4.132, 0.4615, 4.981, 0.6154, 4.981, 0.6154, 5.765, 0.5769, 5.765, 0.5769, 4.981, 0.6154, 0.8655, 0.6154, 0.0, 0.6154, 0.0, 0.6154, 0.8655, 0.6923, 4.981, 0.6923, 5.765, 0.6538, 5.765, 0.6538, 4.981, 0.2692, 7.643, 0.2692, 8.704, 0.2692, 8.704, 0.2692, 7.643, 0.7692, 4.981, 0.7692, 5.765, 0.7308, 5.765, 0.7308, 4.981, 0.4231, 4.132, 0.4231, 4.981, 0.4231, 4.981, 0.4231, 4.132, 0.8462, 4.981, 0.8462, 5.765, 0.8077, 5.765, 0.8077, 4.981, 0.5769, 0.0, 0.5769, 0.8655, 0.5769, 0.8655, 0.5769, 0.0, 0.9231, 4.981, 0.9231, 5.765, 0.8846, 5.765, 0.8846, 4.981, 0.2308, 8.704, 0.2308, 7.643, 0.2308, 7.643, 0.2308, 8.704, 1.0, 4.981, 1.0, 5.765, 0.9615, 5.765, 0.9615, 4.981, 0.3846, 4.981, 0.3846, 4.132, 0.3846, 4.132, 0.3846, 4.981, 0.07692, 4.132, 0.07692, 4.981, 0.03846, 4.981, 0.03846, 4.132, 0.5385, 0.8655, 0.5385, 0.0, 0.5385, 0.0, 0.5385, 0.8655, 0.1538, 4.132, 0.1538, 4.981, 0.1154, 4.981, 0.1154, 4.132, 0.1923, 7.643, 0.1923, 8.704, 0.1923, 8.704, 0.1923, 7.643, 0.2308, 4.132, 0.2308, 4.981, 0.1923, 4.981, 0.1923, 4.132, 0.3462, 4.132, 0.3462, 4.981, 0.3462, 4.981, 0.3462, 4.132, 0.3077, 4.132, 0.3077, 4.981, 0.2692, 4.981, 0.2692, 4.132, 0.5, 0.0, 0.5, 0.8655, 0.5, 0.8655, 0.5, 0.0, 0.3846, 4.132, 0.3846, 4.981, 0.3462, 4.981, 0.3462, 4.132, 0.1538, 8.704, 0.1538, 7.643, 0.1538, 7.643, 0.1538, 8.704, 0.4615, 4.132, 0.4615, 4.981, 0.4231, 4.981, 0.4231, 4.132, 0.3077, 4.981, 0.3077, 4.132, 0.3077, 4.132, 0.3077, 4.981, 0.5385, 4.132, 0.5385, 4.981, 0.5, 4.981, 0.5, 4.132, 0.4615, 0.8655, 0.4615, 0.0, 0.4615, 0.0, 0.4615, 0.8655, 0.6154, 4.132, 0.6154, 4.981, 0.5769, 4.981, 0.5769, 4.132, 0.1154, 7.643, 0.1154, 8.704, 0.1154, 8.704, 0.1154, 7.643, 0.6923, 4.132, 0.6923, 4.981, 0.6538, 4.981, 0.6538, 4.132, 0.2692, 4.132, 0.2692, 4.981, 0.2692, 4.981, 0.2692, 4.132, 0.7692, 4.132, 0.7692, 4.981, 0.7308, 4.981, 0.7308, 4.132, 0.4231, 0.0, 0.4231, 0.8655, 0.4231, 0.8655, 0.4231, 0.0, 0.8462, 4.132, 0.8462, 4.981, 0.8077, 4.981, 0.8077, 4.132, 0.07692, 8.704, 0.07692, 7.643, 0.07692, 7.643, 0.07692, 8.704, 0.9231, 4.132, 0.9231, 4.981, 0.8846, 4.981, 0.8846, 4.132, 0.2308, 4.981, 0.2308, 4.132, 0.2308, 4.132, 0.2308, 4.981, 1.0, 4.132, 1.0, 4.981, 0.9615, 4.981, 0.9615, 4.132, 0.3846, 0.8655, 0.3846, 0.0, 0.3846, 0.0, 0.3846, 0.8655, 0.07692, 2.972, 0.07692, 4.132, 0.03846, 4.132, 0.03846, 2.972, 0.03846, 7.643, 0.03846, 8.704, 0.03846, 8.704, 0.03846, 7.643, 0.1538, 2.972, 0.1538, 4.132, 0.1154, 4.132, 0.1154, 2.972, 0.1923, 4.132, 0.1923, 4.981, 0.1923, 4.981, 0.1923, 4.132, 0.2308, 2.972, 0.2308, 4.132, 0.1923, 4.132, 0.1923, 2.972, 0.3462, 0.0, 0.3462, 0.8655, 0.3462, 0.8655, 0.3462, 0.0, 0.3077, 2.972, 0.3077, 4.132, 0.2692, 4.132, 0.2692, 2.972, 0.9615, 8.704, 0.9615, 9.782, 0.9615, 9.782, 0.9615, 8.704, 0.3846, 2.972, 0.3846, 4.132, 0.3462, 4.132, 0.3462, 2.972, 0.1538, 4.981, 0.1538, 4.132, 0.1538, 4.132, 0.1538, 4.981, 0.4615, 2.972, 0.4615, 4.132, 0.4231, 4.132, 0.4231, 2.972, 0.3077, 0.8655, 0.3077, 0.0, 0.3077, 0.0, 0.3077, 0.8655, 0.5385, 2.972, 0.5385, 4.132, 0.5, 4.132, 0.5, 2.972, 0.9231, 9.782, 0.9231, 8.704, 0.9231, 8.704, 0.9231, 9.782, 0.6154, 2.972, 0.6154, 4.132, 0.5769, 4.132, 0.5769, 2.972, 0.1154, 4.132, 0.1154, 4.981, 0.1154, 4.981, 0.1154, 4.132, 0.6923, 2.972, 0.6923, 4.132, 0.6538, 4.132, 0.6538, 2.972, 0.2692, 0.0, 0.2692, 0.8655, 0.2692, 0.8655, 0.2692, 0.0, 0.7692, 2.972, 0.7692, 4.132, 0.7308, 4.132, 0.7308, 2.972, 0.8846, 8.704, 0.8846, 9.782, 0.8846, 9.782, 0.8846, 8.704, 0.8462, 2.972, 0.8462, 4.132, 0.8077, 4.132, 0.8077, 2.972, 0.07692, 4.981, 0.07692, 4.132, 0.07692, 4.132, 0.07692, 4.981, 0.9231, 2.972, 0.9231, 4.132, 0.8846, 4.132, 0.8846, 2.972, 0.2308, 0.8655, 0.2308, 0.0, 0.2308, 0.0, 0.2308, 0.8655, 1.0, 2.972, 1.0, 4.132, 0.9615, 4.132, 0.9615, 2.972, 0.8462, 9.782, 0.8462, 8.704, 0.8462, 8.704, 0.8462, 9.782, 0.07692, 1.78, 0.07692, 2.972, 0.03846, 2.972, 0.03846, 1.78, 0.03846, 4.132, 0.03846, 4.981, 0.03846, 4.981, 0.03846, 4.132, 0.1538, 1.78, 0.1538, 2.972, 0.1154, 2.972, 0.1154, 1.78, 0.1923, 0.0, 0.1923, 0.8655, 0.1923, 0.8655, 0.1923, 0.0, 0.2308, 1.78, 0.2308, 2.972, 0.1923, 2.972, 0.1923, 1.78, 0.8077, 8.704, 0.8077, 9.782, 0.8077, 9.782, 0.8077, 8.704, 0.3077, 1.78, 0.3077, 2.972, 0.2692, 2.972, 0.2692, 1.78, 0.9615, 4.981, 0.9615, 5.765, 0.9615, 5.765, 0.9615, 4.981, 0.3846, 1.78, 0.3846, 2.972, 0.3462, 2.972, 0.3462, 1.78, 0.1538, 0.8655, 0.1538, 0.0, 0.1538, 0.0, 0.1538, 0.8655, 0.4615, 1.78, 0.4615, 2.972, 0.4231, 2.972, 0.4231, 1.78, 0.7692, 9.782, 0.7692, 8.704, 0.7692, 8.704, 0.7692, 9.782, 0.5385, 1.78, 0.5385, 2.972, 0.5, 2.972, 0.5, 1.78, 0.9231, 5.765, 0.9231, 4.981, 0.9231, 4.981, 0.9231, 5.765, 0.6154, 1.78, 0.6154, 2.972, 0.5769, 2.972, 0.5769, 1.78, 0.1154, 0.0, 0.1154, 0.8655, 0.1154, 0.8655, 0.1154, 0.0, 0.6923, 1.78, 0.6923, 2.972, 0.6538, 2.972, 0.6538, 1.78, 0.7308, 8.704, 0.7308, 9.782, 0.7308, 9.782, 0.7308, 8.704, 0.7692, 1.78, 0.7692, 2.972, 0.7308, 2.972, 0.7308, 1.78, 0.8846, 4.981, 0.8846, 5.765, 0.8846, 5.765, 0.8846, 4.981, 0.8462, 1.78, 0.8462, 2.972, 0.8077, 2.972, 0.8077, 1.78, 0.07692, 0.8655, 0.07692, 0.0, 0.07692, 0.0, 0.07692, 0.8655, 0.9231, 1.78, 0.9231, 2.972, 0.8846, 2.972, 0.8846, 1.78, 0.6923, 9.782, 0.6923, 8.704, 0.6923, 8.704, 0.6923, 9.782, 1.0, 1.78, 1.0, 2.972, 0.9615, 2.972, 0.9615, 1.78, 0.8462, 5.765, 0.8462, 4.981, 0.8462, 4.981, 0.8462, 5.765, 0.07692, 0.8655, 0.07692, 1.78, 0.03846, 1.78, 0.03846, 0.8655, 0.03846, 0.0, 0.03846, 0.8655, 0.03846, 0.8655, 0.03846, 0.0, 0.1538, 0.8655, 0.1538, 1.78, 0.1154, 1.78, 0.1154, 0.8655, 0.6538, 8.704, 0.6538, 9.782, 0.6538, 9.782, 0.6538, 8.704, 0.2308, 0.8655, 0.2308, 1.78, 0.1923, 1.78, 0.1923, 0.8655, 0.8077, 4.981, 0.8077, 5.765, 0.8077, 5.765, 0.8077, 4.981, 0.3077, 0.8655, 0.3077, 1.78, 0.2692, 1.78, 0.2692, 0.8655, 0.9615, 0.8655, 0.9615, 1.78, 0.9615, 1.78, 0.9615, 0.8655, 0.3846, 0.8655, 0.3846, 1.78, 0.3462, 1.78, 0.3462, 0.8655, 0.6154, 9.782, 0.6154, 8.704, 0.6154, 8.704, 0.6154, 9.782, 0.4615, 0.8655, 0.4615, 1.78, 0.4231, 1.78, 0.4231, 0.8655, 0.7692, 5.765, 0.7692, 4.981, 0.7692, 4.981, 0.7692, 5.765, 0.5385, 0.8655, 0.5385, 1.78, 0.5, 1.78, 0.5, 0.8655, 0.9231, 1.78, 0.9231, 0.8655, 0.9231, 0.8655, 0.9231, 1.78, 0.6154, 0.8655, 0.6154, 1.78, 0.5769, 1.78, 0.5769, 0.8655, 0.5769, 8.704, 0.5769, 9.782, 0.5769, 9.782, 0.5769, 8.704, 0.6923, 0.8655, 0.6923, 1.78, 0.6538, 1.78, 0.6538, 0.8655, 0.7308, 4.981, 0.7308, 5.765, 0.7308, 5.765, 0.7308, 4.981, 0.7692, 0.8655, 0.7692, 1.78, 0.7308, 1.78, 0.7308, 0.8655, 0.8846, 0.8655, 0.8846, 1.78, 0.8846, 1.78, 0.8846, 0.8655, 0.8462, 0.8655, 0.8462, 1.78, 0.8077, 1.78, 0.8077, 0.8655, 0.5385, 9.782, 0.5385, 8.704, 0.5385, 8.704, 0.5385, 9.782, 0.9231, 0.8655, 0.9231, 1.78, 0.8846, 1.78, 0.8846, 0.8655, 0.6923, 5.765, 0.6923, 4.981, 0.6923, 4.981, 0.6923, 5.765, 1.0, 0.8655, 1.0, 1.78, 0.9615, 1.78, 0.9615, 0.8655, 0.0, 0.0, 0.0, 0.0, 0.0, 0.0, 0.0, 0.0, 0.07692, 0.0, 0.07692, 0.8655, 0.03846, 0.8655, 0.03846, 0.0, 0.8462, 1.78, 0.8462, 0.8655, 0.8462, 0.8655, 0.8462, 1.78, 0.1538, 0.0, 0.1538, 0.8655, 0.1154, 0.8655, 0.1154, 0.0, 0.0, 0.0, 0.0, 0.0, 0.0, 0.0, 0.0, 0.0, 0.2308, 0.0, 0.2308, 0.8655, 0.1923, 0.8655, 0.1923, 0.0, 0.0, 0.0, 0.0, 0.0, 0.0, 0.0, 0.0, 0.0, 0.3077, 0.0, 0.3077, 0.8655, 0.2692, 0.8655, 0.2692, 0.0, 0.5, 8.704, 0.5, 9.782, 0.5, 9.782, 0.5, 8.704, 0.3846, 0.0, 0.3846, 0.8655, 0.3462, 0.8655, 0.3462, 0.0, 0.6538, 4.981, 0.6538, 5.765, 0.6538, 5.765, 0.6538, 4.981, 0.4615, 0.0, 0.4615, 0.8655, 0.4231, 0.8655, 0.4231, 0.0, 0.8077, 0.8655, 0.8077, 1.78, 0.8077, 1.78, 0.8077, 0.8655, 0.5385, 0.0, 0.5385, 0.8655, 0.5, 0.8655, 0.5, 0.0, 0.4615, 9.782, 0.4615, 8.704, 0.4615, 8.704, 0.4615, 9.782, 0.6154, 0.0, 0.6154, 0.8655, 0.5769, 0.8655, 0.5769, 0.0, 0.6154, 5.765, 0.6154, 4.981, 0.6154, 4.981, 0.6154, 5.765, 0.6923, 0.0, 0.6923, 0.8655, 0.6538, 0.8655, 0.6538, 0.0, 0.7692, 1.78, 0.7692, 0.8655, 0.7692, 0.8655, 0.7692, 1.78, 0.7692, 0.0, 0.7692, 0.8655, 0.7308, 0.8655, 0.7308, 0.0, 0.4231, 8.704, 0.4231, 9.782, 0.4231, 9.782, 0.4231, 8.704, 0.8462, 0.0, 0.8462, 0.8655, 0.8077, 0.8655, 0.8077, 0.0, 0.5769, 4.981, 0.5769, 5.765, 0.5769, 5.765, 0.5769, 4.981, 0.9231, 0.0, 0.9231, 0.8655, 0.8846, 0.8655, 0.8846, 0.0, 0.7308, 0.8655, 0.7308, 1.78, 0.7308, 1.78, 0.7308, 0.8655, 1.0, 0.0, 1.0, 0.8655, 0.9615, 0.8655, 0.9615, 0.0, 0.03846, 0.0, 0.03846, 0.0, 0.0, 0.0, 0.0, 0.0, 0.07692, 0.0, 0.07692, 0.0, 0.03846, 0.0, 0.03846, 0.0, 0.1154, 0.0, 0.1154, 0.0, 0.07692, 0.0, 0.07692, 0.0, 0.1538, 0.0, 0.1538, 0.0, 0.1154, 0.0, 0.1154, 0.0, 0.1923, 0.0, 0.1923, 0.0, 0.1538, 0.0, 0.1538, 0.0, 0.2308, 0.0, 0.2308, 0.0, 0.1923, 0.0, 0.1923, 0.0, 0.2692, 0.0, 0.2692, 0.0, 0.2308, 0.0, 0.2308, 0.0, 0.3077, 0.0, 0.3077, 0.0, 0.2692, 0.0, 0.2692, 0.0, 0.3462, 0.0, 0.3462, 0.0, 0.3077, 0.0, 0.3077, 0.0, 0.3846, 0.0, 0.3846, 0.0, 0.3462, 0.0, 0.3462, 0.0, 0.4231, 0.0, 0.4231, 0.0, 0.3846, 0.0, 0.3846, 0.0, 0.4615, 0.0, 0.4615, 0.0, 0.4231, 0.0, 0.4231, 0.0, 0.5, 0.0, 0.5, 0.0, 0.4615, 0.0, 0.4615, 0.0, 0.5385, 0.0, 0.5385, 0.0, 0.5, 0.0, 0.5, 0.0, 0.5769, 0.0, 0.5769, 0.0, 0.5385, 0.0, 0.5385, 0.0, 0.6154, 0.0, 0.6154, 0.0, 0.5769, 0.0, 0.5769, 0.0, 0.6538, 0.0, 0.6538, 0.0, 0.6154, 0.0, 0.6154, 0.0, 0.6923, 0.0, 0.6923, 0.0, 0.6538, 0.0, 0.6538, 0.0, 0.7308, 0.0, 0.7308, 0.0, 0.6923, 0.0, 0.6923, 0.0, 0.7692, 0.0, 0.7692, 0.0, 0.7308, 0.0, 0.7308, 0.0, 0.8077, 0.0, 0.8077, 0.0, 0.7692, 0.0, 0.7692, 0.0, 0.8462, 0.0, 0.8462, 0.0, 0.8077, 0.0, 0.8077, 0.0, 0.8846, 0.0, 0.8846, 0.0, 0.8462, 0.0, 0.8462, 0.0, 0.9231, 0.0, 0.9231, 0.0, 0.8846, 0.0, 0.8846, 0.0, 0.9615, 0.0, 0.9615, 0.0, 0.9231, 0.0, 0.9231, 0.0, 1.0, 0.0, 1.0, 0.0, 0.9615, 0.0, 0.9615, 0.0, 0.03846, 0.0, 0.03846, 0.0, 0.0, 0.0, 0.0, 0.0, 0.07692, 0.0, 0.07692, 0.0, 0.03846, 0.0, 0.03846, 0.0, 0.1154, 0.0, 0.1154, 0.0, 0.07692, 0.0, 0.07692, 0.0, 0.1538, 0.0, 0.1538, 0.0, 0.1154, 0.0, 0.1154, 0.0, 0.1923, 0.0, 0.1923, 0.0, 0.1538, 0.0, 0.1538, 0.0, 0.2308, 0.0, 0.2308, 0.0, 0.1923, 0.0, 0.1923, 0.0, 0.2692, 0.0, 0.2692, 0.0, 0.2308, 0.0, 0.2308, 0.0, 0.3077, 0.0, 0.3077, 0.0, 0.2692, 0.0, 0.2692, 0.0, 0.3462, 0.0, 0.3462, 0.0, 0.3077, 0.0, 0.3077, 0.0, 0.3846, 0.0, 0.3846, 0.0, 0.3462, 0.0, 0.3462, 0.0, 0.4231, 0.0, 0.4231, 0.0, 0.3846, 0.0, 0.3846, 0.0, 0.4615, 0.0, 0.4615, 0.0, 0.4231, 0.0, 0.4231, 0.0, 0.5, 0.0, 0.5, 0.0, 0.4615, 0.0, 0.4615, 0.0, 0.5385, 0.0, 0.5385, 0.0, 0.5, 0.0, 0.5, 0.0, 0.5769, 0.0, 0.5769, 0.0, 0.5385, 0.0, 0.5385, 0.0, 0.6154, 0.0, 0.6154, 0.0, 0.5769, 0.0, 0.5769, 0.0, 0.6538, 0.0, 0.6538, 0.0, 0.6154, 0.0, 0.6154, 0.0, 0.6923, 0.0, 0.6923, 0.0, 0.6538, 0.0, 0.6538, 0.0, 0.7308, 0.0, 0.7308, 0.0, 0.6923, 0.0, 0.6923, 0.0, 0.7692, 0.0, 0.7692, 0.0, 0.7308, 0.0, 0.7308, 0.0, 0.8077, 0.0, 0.8077, 0.0, 0.7692, 0.0, 0.7692, 0.0, 0.8462, 0.0, 0.8462, 0.0, 0.8077, 0.0, 0.8077, 0.0, 0.8846, 0.0, 0.8846, 0.0, 0.8462, 0.0, 0.8462, 0.0, 0.9231, 0.0, 0.9231, 0.0, 0.8846, 0.0, 0.8846, 0.0, 0.9615, 0.0, 0.9615, 0.0, 0.9231, 0.0, 0.9231, 0.0, 1.0, 0.0, 1.0, 0.0, 0.9615, 0.0, 0.9615, 0.0, 0.03846, 8.704, 0.03846, 9.782, 0.0, 9.782, 0.0, 8.704, 0.1154, 8.704, 0.1154, 9.782, 0.07692, 9.782, 0.07692, 8.704, 0.1923, 8.704, 0.1923, 9.782, 0.1538, 9.782, 0.1538, 8.704, 0.2692, 8.704, 0.2692, 9.782, 0.2308, 9.782, 0.2308, 8.704, 0.3462, 8.704, 0.3462, 9.782, 0.3077, 9.782, 0.3077, 8.704, 0.4231, 8.704, 0.4231, 9.782, 0.3846, 9.782, 0.3846, 8.704, 0.5, 8.704, 0.5, 9.782, 0.4615, 9.782, 0.4615, 8.704, 0.5769, 8.704, 0.5769, 9.782, 0.5385, 9.782, 0.5385, 8.704, 0.6538, 8.704, 0.6538, 9.782, 0.6154, 9.782, 0.6154, 8.704, 0.7308, 8.704, 0.7308, 9.782, 0.6923, 9.782, 0.6923, 8.704, 0.8077, 8.704, 0.8077, 9.782, 0.7692, 9.782, 0.7692, 8.704, 0.8846, 8.704, 0.8846, 9.782, 0.8462, 9.782, 0.8462, 8.704, 0.9615, 8.704, 0.9615, 9.782, 0.9231, 9.782, 0.9231, 8.704, 0.03846, 7.643, 0.03846, 8.704, 0.0, 8.704, 0.0, 7.643, 0.1154, 7.643, 0.1154, 8.704, 0.07692, 8.704, 0.07692, 7.643, 0.1923, 7.643, 0.1923, 8.704, 0.1538, 8.704, 0.1538, 7.643, 0.2692, 7.643, 0.2692, 8.704, 0.2308, 8.704, 0.2308, 7.643, 0.3462, 7.643, 0.3462, 8.704, 0.3077, 8.704, 0.3077, 7.643, 0.4231, 7.643, 0.4231, 8.704, 0.3846, 8.704, 0.3846, 7.643, 0.5, 7.643, 0.5, 8.704, 0.4615, 8.704, 0.4615, 7.643, 0.5769, 7.643, 0.5769, 8.704, 0.5385, 8.704, 0.5385, 7.643, 0.6538, 7.643, 0.6538, 8.704, 0.6154, 8.704, 0.6154, 7.643, 0.7308, 7.643, 0.7308, 8.704, 0.6923, 8.704, 0.6923, 7.643, 0.8077, 7.643, 0.8077, 8.704, 0.7692, 8.704, 0.7692, 7.643, 0.8846, 7.643, 0.8846, 8.704, 0.8462, 8.704, 0.8462, 7.643, 0.9615, 7.643, 0.9615, 8.704, 0.9231, 8.704, 0.9231, 7.643, 0.03846, 6.696, 0.03846, 7.643, 0.0, 7.643, 0.0, 6.696, 0.1154, 6.696, 0.1154, 7.643, 0.07692, 7.643, 0.07692, 6.696, 0.1923, 6.696, 0.1923, 7.643, 0.1538, 7.643, 0.1538, 6.696, 0.2692, 6.696, 0.2692, 7.643, 0.2308, 7.643, 0.2308, 6.696, 0.3462, 6.696, 0.3462, 7.643, 0.3077, 7.643, 0.3077, 6.696, 0.4231, 6.696, 0.4231, 7.643, 0.3846, 7.643, 0.3846, 6.696, 0.5, 6.696, 0.5, 7.643, 0.4615, 7.643, 0.4615, 6.696, 0.5769, 6.696, 0.5769, 7.643, 0.5385, 7.643, 0.5385, 6.696, 0.6538, 6.696, 0.6538, 7.643, 0.6154, 7.643, 0.6154, 6.696, 0.7308, 6.696, 0.7308, 7.643, 0.6923, 7.643, 0.6923, 6.696, 0.8077, 6.696, 0.8077, 7.643, 0.7692, 7.643, 0.7692, 6.696, 0.8846, 6.696, 0.8846, 7.643, 0.8462, 7.643, 0.8462, 6.696, 0.9615, 6.696, 0.9615, 7.643, 0.9231, 7.643, 0.9231, 6.696, 0.03846, 5.765, 0.03846, 6.696, 0.0, 6.696, 0.0, 5.765, 0.1154, 5.765, 0.1154, 6.696, 0.07692, 6.696, 0.07692, 5.765, 0.1923, 5.765, 0.1923, 6.696, 0.1538, 6.696, 0.1538, 5.765, 0.2692, 5.765, 0.2692, 6.696, 0.2308, 6.696, 0.2308, 5.765, 0.3462, 5.765, 0.3462, 6.696, 0.3077, 6.696, 0.3077, 5.765, 0.4231, 5.765, 0.4231, 6.696, 0.3846, 6.696, 0.3846, 5.765, 0.5, 5.765, 0.5, 6.696, 0.4615, 6.696, 0.4615, 5.765, 0.5769, 5.765, 0.5769, 6.696, 0.5385, 6.696, 0.5385, 5.765, 0.6538, 5.765, 0.6538, 6.696, 0.6154, 6.696, 0.6154, 5.765, 0.7308, 5.765, 0.7308, 6.696, 0.6923, 6.696, 0.6923, 5.765, 0.8077, 5.765, 0.8077, 6.696, 0.7692, 6.696, 0.7692, 5.765, 0.8846, 5.765, 0.8846, 6.696, 0.8462, 6.696, 0.8462, 5.765, 0.9615, 5.765, 0.9615, 6.696, 0.9231, 6.696, 0.9231, 5.765, 0.03846, 4.981, 0.03846, 5.765, 0.0, 5.765, 0.0, 4.981, 0.1154, 4.981, 0.1154, 5.765, 0.07692, 5.765, 0.07692, 4.981, 0.1923, 4.981, 0.1923, 5.765, 0.1538, 5.765, 0.1538, 4.981, 0.2692, 4.981, 0.2692, 5.765, 0.2308, 5.765, 0.2308, 4.981, 0.3462, 4.981, 0.3462, 5.765, 0.3077, 5.765, 0.3077, 4.981, 0.4231, 4.981, 0.4231, 5.765, 0.3846, 5.765, 0.3846, 4.981, 0.5, 4.981, 0.5, 5.765, 0.4615, 5.765, 0.4615, 4.981, 0.5769, 4.981, 0.5769, 5.765, 0.5385, 5.765, 0.5385, 4.981, 0.6538, 4.981, 0.6538, 5.765, 0.6154, 5.765, 0.6154, 4.981, 0.7308, 4.981, 0.7308, 5.765, 0.6923, 5.765, 0.6923, 4.981, 0.8077, 4.981, 0.8077, 5.765, 0.7692, 5.765, 0.7692, 4.981, 0.8846, 4.981, 0.8846, 5.765, 0.8462, 5.765, 0.8462, 4.981, 0.9615, 4.981, 0.9615, 5.765, 0.9231, 5.765, 0.9231, 4.981, 0.03846, 4.132, 0.03846, 4.981, 0.0, 4.981, 0.0, 4.132, 0.1154, 4.132, 0.1154, 4.981, 0.07692, 4.981, 0.07692, 4.132, 0.1923, 4.132, 0.1923, 4.981, 0.1538, 4.981, 0.1538, 4.132, 0.2692, 4.132, 0.2692, 4.981, 0.2308, 4.981, 0.2308, 4.132, 0.3462, 4.132, 0.3462, 4.981, 0.3077, 4.981, 0.3077, 4.132, 0.4231, 4.132, 0.4231, 4.981, 0.3846, 4.981, 0.3846, 4.132, 0.5, 4.132, 0.5, 4.981, 0.4615, 4.981, 0.4615, 4.132, 0.5769, 4.132, 0.5769, 4.981, 0.5385, 4.981, 0.5385, 4.132, 0.6538, 4.132, 0.6538, 4.981, 0.6154, 4.981, 0.6154, 4.132, 0.7308, 4.132, 0.7308, 4.981, 0.6923, 4.981, 0.6923, 4.132, 0.8077, 4.132, 0.8077, 4.981, 0.7692, 4.981, 0.7692, 4.132, 0.8846, 4.132, 0.8846, 4.981, 0.8462, 4.981, 0.8462, 4.132, 0.9615, 4.132, 0.9615, 4.981, 0.9231, 4.981, 0.9231, 4.132, 0.03846, 2.972, 0.03846, 4.132, 0.0, 4.132, 0.0, 2.972, 0.1154, 2.972, 0.1154, 4.132, 0.07692, 4.132, 0.07692, 2.972, 0.1923, 2.972, 0.1923, 4.132, 0.1538, 4.132, 0.1538, 2.972, 0.2692, 2.972, 0.2692, 4.132, 0.2308, 4.132, 0.2308, 2.972, 0.3462, 2.972, 0.3462, 4.132, 0.3077, 4.132, 0.3077, 2.972, 0.4231, 2.972, 0.4231, 4.132, 0.3846, 4.132, 0.3846, 2.972, 0.5, 2.972, 0.5, 4.132, 0.4615, 4.132, 0.4615, 2.972, 0.5769, 2.972, 0.5769, 4.132, 0.5385, 4.132, 0.5385, 2.972, 0.6538, 2.972, 0.6538, 4.132, 0.6154, 4.132, 0.6154, 2.972, 0.7308, 2.972, 0.7308, 4.132, 0.6923, 4.132, 0.6923, 2.972, 0.8077, 2.972, 0.8077, 4.132, 0.7692, 4.132, 0.7692, 2.972, 0.8846, 2.972, 0.8846, 4.132, 0.8462, 4.132, 0.8462, 2.972, 0.9615, 2.972, 0.9615, 4.132, 0.9231, 4.132, 0.9231, 2.972, 0.03846, 1.78, 0.03846, 2.972, 0.0, 2.972, 0.0, 1.78, 0.1154, 1.78, 0.1154, 2.972, 0.07692, 2.972, 0.07692, 1.78, 0.1923, 1.78, 0.1923, 2.972, 0.1538, 2.972, 0.1538, 1.78, 0.2692, 1.78, 0.2692, 2.972, 0.2308, 2.972, 0.2308, 1.78, 0.3462, 1.78, 0.3462, 2.972, 0.3077, 2.972, 0.3077, 1.78, 0.4231, 1.78, 0.4231, 2.972, 0.3846, 2.972, 0.3846, 1.78, 0.5, 1.78, 0.5, 2.972, 0.4615, 2.972, 0.4615, 1.78, 0.5769, 1.78, 0.5769, 2.972, 0.5385, 2.972, 0.5385, 1.78, 0.6538, 1.78, 0.6538, 2.972, 0.6154, 2.972, 0.6154, 1.78, 0.7308, 1.78, 0.7308, 2.972, 0.6923, 2.972, 0.6923, 1.78, 0.8077, 1.78, 0.8077, 2.972, 0.7692, 2.972, 0.7692, 1.78, 0.8846, 1.78, 0.8846, 2.972, 0.8462, 2.972, 0.8462, 1.78, 0.9615, 1.78, 0.9615, 2.972, 0.9231, 2.972, 0.9231, 1.78, 0.03846, 0.8655, 0.03846, 1.78, 0.0, 1.78, 0.0, 0.8655, 0.1154, 0.8655, 0.1154, 1.78, 0.07692, 1.78, 0.07692, 0.8655, 0.1923, 0.8655, 0.1923, 1.78, 0.1538, 1.78, 0.1538, 0.8655, 0.2692, 0.8655, 0.2692, 1.78, 0.2308, 1.78, 0.2308, 0.8655, 0.3462, 0.8655, 0.3462, 1.78, 0.3077, 1.78, 0.3077, 0.8655, 0.4231, 0.8655, 0.4231, 1.78, 0.3846, 1.78, 0.3846, 0.8655, 0.5, 0.8655, 0.5, 1.78, 0.4615, 1.78, 0.4615, 0.8655, 0.5769, 0.8655, 0.5769, 1.78, 0.5385, 1.78, 0.5385, 0.8655, 0.6538, 0.8655, 0.6538, 1.78, 0.6154, 1.78, 0.6154, 0.8655, 0.7308, 0.8655, 0.7308, 1.78, 0.6923, 1.78, 0.6923, 0.8655, 0.8077, 0.8655, 0.8077, 1.78, 0.7692, 1.78, 0.7692, 0.8655, 0.8846, 0.8655, 0.8846, 1.78, 0.8462, 1.78, 0.8462, 0.8655, 0.9615, 0.8655, 0.9615, 1.78, 0.9231, 1.78, 0.9231, 0.8655, 0.03846, 0.0, 0.03846, 0.8655, 0.0, 0.8655, 0.0, 0.0, 0.1154, 0.0, 0.1154, 0.8655, 0.07692, 0.8655, 0.07692, 0.0, 0.1923, 0.0, 0.1923, 0.8655, 0.1538, 0.8655, 0.1538, 0.0, 0.2692, 0.0, 0.2692, 0.8655, 0.2308, 0.8655, 0.2308, 0.0, 0.3462, 0.0, 0.3462, 0.8655, 0.3077, 0.8655, 0.3077, 0.0, 0.4231, 0.0, 0.4231, 0.8655, 0.3846, 0.8655, 0.3846, 0.0, 0.5, 0.0, 0.5, 0.8655, 0.4615, 0.8655, 0.4615, 0.0, 0.5769, 0.0, 0.5769, 0.8655, 0.5385, 0.8655, 0.5385, 0.0, 0.6538, 0.0, 0.6538, 0.8655, 0.6154, 0.8655, 0.6154, 0.0, 0.7308, 0.0, 0.7308, 0.8655, 0.6923, 0.8655, 0.6923, 0.0, 0.8077, 0.0, 0.8077, 0.8655, 0.7692, 0.8655, 0.7692, 0.0, 0.8846, 0.0, 0.8846, 0.8655, 0.8462, 0.8655, 0.8462, 0.0, 0.9615, 0.0, 0.9615, 0.8655, 0.9231, 0.8655, 0.9231, 0.0, 0.1923, 6.696, 0.1923, 7.643, 0.1923, 7.643, 0.1923, 6.696, 0.3846, 4.132, 0.3846, 2.972, 0.3846, 2.972, 0.3846, 4.132, 0.2308, 7.643, 0.2308, 6.696, 0.2308, 6.696, 0.2308, 7.643, 0.4231, 2.972, 0.4231, 4.132, 0.4231, 4.132, 0.4231, 2.972, 0.2692, 6.696, 0.2692, 7.643, 0.2692, 7.643, 0.2692, 6.696, 0.4615, 4.132, 0.4615, 2.972, 0.4615, 2.972, 0.4615, 4.132, 0.3077, 7.643, 0.3077, 6.696, 0.3077, 6.696, 0.3077, 7.643, 0.5, 2.972, 0.5, 4.132, 0.5, 4.132, 0.5, 2.972, 0.3462, 6.696, 0.3462, 7.643, 0.3462, 7.643, 0.3462, 6.696, 0.8462, 0.0, 0.8846, 0.0, 0.8846, 0.0, 0.8462, 0.0, 0.5385, 0.0, 0.5769, 0.0, 0.5769, 0.0, 0.5385, 0.0, 0.2308, 0.0, 0.2692, 0.0, 0.2692, 0.0, 0.2308, 0.0, 0.5385, 4.132, 0.5385, 2.972, 0.5385, 2.972, 0.5385, 4.132, 0.3846, 7.643, 0.3846, 6.696, 0.3846, 6.696, 0.3846, 7.643, 0.5769, 2.972, 0.5769, 4.132, 0.5769, 4.132, 0.5769, 2.972, 0.4231, 6.696, 0.4231, 7.643, 0.4231, 7.643, 0.4231, 6.696, 0.6154, 4.132, 0.6154, 2.972, 0.6154, 2.972, 0.6154, 4.132, 0.4615, 7.643, 0.4615, 6.696, 0.4615, 6.696, 0.4615, 7.643, 0.6538, 2.972, 0.6538, 4.132, 0.6538, 4.132, 0.6538, 2.972, 0.5, 6.696, 0.5, 7.643, 0.5, 7.643, 0.5, 6.696, 0.6923, 4.132, 0.6923, 2.972, 0.6923, 2.972, 0.6923, 4.132, 0.5385, 7.643, 0.5385, 6.696, 0.5385, 6.696, 0.5385, 7.643, 0.7308, 2.972, 0.7308, 4.132, 0.7308, 4.132, 0.7308, 2.972, 0.5769, 6.696, 0.5769, 7.643, 0.5769, 7.643, 0.5769, 6.696, 0.0, 0.0, 0.0, 0.0, 0.0, 0.0, 0.0, 0.0, 0.0, 0.0, 0.0, 0.0, 0.0, 0.0, 0.0, 0.0, 0.0, 0.0, 0.0, 0.0, 0.0, 0.0, 0.0, 0.0, 0.7692, 4.132, 0.7692, 2.972, 0.7692, 2.972, 0.7692, 4.132, 0.6154, 7.643, 0.6154, 6.696, 0.6154, 6.696, 0.6154, 7.643, 0.8077, 2.972, 0.8077, 4.132, 0.8077, 4.132, 0.8077, 2.972, 0.6538, 6.696, 0.6538, 7.643, 0.6538, 7.643, 0.6538, 6.696, 0.8462, 4.132, 0.8462, 2.972, 0.8462, 2.972, 0.8462, 4.132, 1.0, 9.782, 1.0, 8.704, 1.0, 8.704, 1.0, 9.782, 0.6923, 7.643, 0.6923, 6.696, 0.6923, 6.696, 0.6923, 7.643, 0.8846, 2.972, 0.8846, 4.132, 0.8846, 4.132, 0.8846, 2.972, 1.0, 8.704, 1.0, 7.643, 1.0, 7.643, 1.0, 8.704, 0.7308, 6.696, 0.7308, 7.643, 0.7308, 7.643, 0.7308, 6.696, 0.9231, 4.132, 0.9231, 2.972, 0.9231, 2.972, 0.9231, 4.132, 1.0, 7.643, 1.0, 6.696, 1.0, 6.696, 1.0, 7.643, 0.7692, 7.643, 0.7692, 6.696, 0.7692, 6.696, 0.7692, 7.643, 0.9615, 2.972, 0.9615, 4.132, 0.9615, 4.132, 0.9615, 2.972, 1.0, 6.696, 1.0, 5.765, 1.0, 5.765, 1.0, 6.696, 0.8077, 6.696, 0.8077, 7.643, 0.8077, 7.643, 0.8077, 6.696, 0.03846, 1.78, 0.03846, 2.972, 0.03846, 2.972, 0.03846, 1.78, 1.0, 5.765, 1.0, 4.981, 1.0, 4.981, 1.0, 5.765, 0.8462, 7.643, 0.8462, 6.696, 0.8462, 6.696, 0.8462, 7.643, 0.07692, 2.972, 0.07692, 1.78, 0.07692, 1.78, 0.07692, 2.972, 1.0, 4.981, 1.0, 4.132, 1.0, 4.132, 1.0, 4.981, 0.8846, 6.696, 0.8846, 7.643, 0.8846, 7.643, 0.8846, 6.696, 0.1154, 1.78, 0.1154, 2.972, 0.1154, 2.972, 0.1154, 1.78, 1.0, 4.132, 1.0, 2.972, 1.0, 2.972, 1.0, 4.132, 0.9231, 7.643, 0.9231, 6.696, 0.9231, 6.696, 0.9231, 7.643, 0.1538, 2.972, 0.1538, 1.78, 0.1538, 1.78, 0.1538, 2.972, 1.0, 2.972, 1.0, 1.78, 1.0, 1.78, 1.0, 2.972, 0.9615, 6.696, 0.9615, 7.643, 0.9615, 7.643, 0.9615, 6.696, 0.1923, 1.78, 0.1923, 2.972, 0.1923, 2.972, 0.1923, 1.78, 1.0, 1.78, 1.0, 0.8655, 1.0, 0.8655, 1.0, 1.78, 0.03846, 5.765, 0.03846, 6.696, 0.03846, 6.696, 0.03846, 5.765, 0.2308, 2.972, 0.2308, 1.78, 0.2308, 1.78, 0.2308, 2.972, 1.0, 0.8655, 1.0, 0.0, 1.0, 0.0, 1.0, 0.8655, 0.07692, 6.696, 0.07692, 5.765, 0.07692, 5.765, 0.07692, 6.696, 0.2692, 1.78, 0.2692, 2.972, 0.2692, 2.972, 0.2692, 1.78, 0.1154, 5.765, 0.1154, 6.696, 0.1154, 6.696, 0.1154, 5.765, 0.3077, 2.972, 0.3077, 1.78, 0.3077, 1.78, 0.3077, 2.972, 0.1538, 6.696, 0.1538, 5.765, 0.1538, 5.765, 0.1538, 6.696, 0.3462, 1.78, 0.3462, 2.972, 0.3462, 2.972, 0.3462, 1.78, 0.1923, 5.765, 0.1923, 6.696, 0.1923, 6.696, 0.1923, 5.765, 0.3846, 2.972, 0.3846, 1.78, 0.3846, 1.78, 0.3846, 2.972, 0.2308, 6.696, 0.2308, 5.765, 0.2308, 5.765, 0.2308, 6.696, 0.4231, 1.78, 0.4231, 2.972, 0.4231, 2.972, 0.4231, 1.78, 0.2692, 5.765, 0.2692, 6.696, 0.2692, 6.696, 0.2692, 5.765, 0.4615, 2.972, 0.4615, 1.78, 0.4615, 1.78, 0.4615, 2.972, 0.3077, 6.696, 0.3077, 5.765, 0.3077, 5.765, 0.3077, 6.696, 0.5, 1.78, 0.5, 2.972, 0.5, 2.972, 0.5, 1.78, 0.3462, 5.765, 0.3462, 6.696, 0.3462, 6.696, 0.3462, 5.765, 0.5385, 2.972, 0.5385, 1.78, 0.5385, 1.78, 0.5385, 2.972, 0.3846, 6.696, 0.3846, 5.765, 0.3846, 5.765, 0.3846, 6.696, 0.9231, 0.0, 0.9615, 0.0, 0.9615, 0.0, 0.9231, 0.0, 0.6154, 0.0, 0.6538, 0.0, 0.6538, 0.0, 0.6154, 0.0, 0.3077, 0.0, 0.3462, 0.0, 0.3462, 0.0, 0.3077, 0.0, 0.5769, 1.78, 0.5769, 2.972, 0.5769, 2.972, 0.5769, 1.78, 0.0, 0.0, 0.03846, 0.0, 0.03846, 0.0, 0.0, 0.0, 0.4231, 5.765, 0.4231, 6.696, 0.4231, 6.696, 0.4231, 5.765, 0.6154, 2.972, 0.6154, 1.78, 0.6154, 1.78, 0.6154, 2.972, 0.4615, 6.696, 0.4615, 5.765, 0.4615, 5.765, 0.4615, 6.696, 0.6538, 1.78, 0.6538, 2.972, 0.6538, 2.972, 0.6538, 1.78, 0.5, 5.765, 0.5, 6.696, 0.5, 6.696, 0.5, 5.765, 0.6923, 2.972, 0.6923, 1.78, 0.6923, 1.78, 0.6923, 2.972, 0.5385, 6.696, 0.5385, 5.765, 0.5385, 5.765, 0.5385, 6.696, 0.7308, 1.78, 0.7308, 2.972, 0.7308, 2.972, 0.7308, 1.78, 0.5769, 5.765, 0.5769, 6.696, 0.5769, 6.696, 0.5769, 5.765, 0.7692, 2.972, 0.7692, 1.78, 0.7692, 1.78, 0.7692, 2.972, 0.6154, 6.696, 0.6154, 5.765, 0.6154, 5.765, 0.6154, 6.696, 0.0, 0.0, 0.0, 0.0, 0.0, 0.0, 0.0, 0.0, 0.0, 0.0, 0.0, 0.0, 0.0, 0.0, 0.0, 0.0, 0.0, 0.0, 0.0, 0.0, 0.0, 0.0, 0.0, 0.0, 0.8077, 1.78, 0.8077, 2.972, 0.8077, 2.972, 0.8077, 1.78, 0.0, 0.0, 0.0, 0.0, 0.0, 0.0, 0.0, 0.0, 0.6538, 5.765, 0.6538, 6.696, 0.6538, 6.696, 0.6538, 5.765, 0.8462, 2.972, 0.8462, 1.78, 0.8462, 1.78, 0.8462, 2.972, 0.6923, 6.696, 0.6923, 5.765, 0.6923, 5.765, 0.6923, 6.696, 0.8846, 1.78, 0.8846, 2.972, 0.8846, 2.972, 0.8846, 1.78, 0.7308, 5.765, 0.7308, 6.696, 0.7308, 6.696, 0.7308, 5.765, 0.9231, 2.972, 0.9231, 1.78, 0.9231, 1.78, 0.9231, 2.972, 0.7692, 6.696, 0.7692, 5.765, 0.7692, 5.765, 0.7692, 6.696, 0.9615, 1.78, 0.9615, 2.972, 0.9615, 2.972, 0.9615, 1.78, 0.8077, 5.765, 0.8077, 6.696, 0.8077, 6.696, 0.8077, 5.765, 0.03846, 0.8655, 0.03846, 1.78, 0.03846, 1.78, 0.03846, 0.8655, 0.8462, 6.696, 0.8462, 5.765, 0.8462, 5.765, 0.8462, 6.696, 0.07692, 1.78, 0.07692, 0.8655, 0.07692, 0.8655, 0.07692, 1.78, 0.8846, 5.765, 0.8846, 6.696, 0.8846, 6.696, 0.8846, 5.765, 0.1154, 0.8655, 0.1154, 1.78, 0.1154, 1.78, 0.1154, 0.8655, 0.9231, 6.696, 0.9231, 5.765, 0.9231, 5.765, 0.9231, 6.696, 0.1538, 1.78, 0.1538, 0.8655, 0.1538, 0.8655, 0.1538, 1.78, 0.9615, 5.765, 0.9615, 6.696, 0.9615, 6.696, 0.9615, 5.765, 0.1923, 0.8655, 0.1923, 1.78, 0.1923, 1.78, 0.1923, 0.8655, 0.03846, 4.981, 0.03846, 5.765, 0.03846, 5.765, 0.03846, 4.981, 0.2308, 1.78, 0.2308, 0.8655, 0.2308, 0.8655, 0.2308, 1.78, 0.07692, 5.765, 0.07692, 4.981, 0.07692, 4.981, 0.07692, 5.765, 0.2692, 0.8655, 0.2692, 1.78, 0.2692, 1.78, 0.2692, 0.8655, 0.1154, 4.981, 0.1154, 5.765, 0.1154, 5.765, 0.1154, 4.981, 0.3077, 1.78, 0.3077, 0.8655, 0.3077, 0.8655, 0.3077, 1.78, 0.1538, 5.765, 0.1538, 4.981, 0.1538, 4.981, 0.1538, 5.765, 0.3462, 0.8655, 0.3462, 1.78, 0.3462, 1.78, 0.3462, 0.8655, 0.1923, 4.981, 0.1923, 5.765, 0.1923, 5.765, 0.1923, 4.981, 0.03846, 8.704, 0.03846, 9.782, 0.03846, 9.782, 0.03846, 8.704, 0.3846, 1.78, 0.3846, 0.8655, 0.3846, 0.8655, 0.3846, 1.78, 0.2308, 5.765, 0.2308, 4.981, 0.2308, 4.981, 0.2308, 5.765, 0.07692, 9.782, 0.07692, 8.704, 0.07692, 8.704, 0.07692, 9.782, 0.4231, 0.8655, 0.4231, 1.78, 0.4231, 1.78, 0.4231, 0.8655, 0.2692, 4.981, 0.2692, 5.765, 0.2692, 5.765, 0.2692, 4.981, 0.1154, 8.704, 0.1154, 9.782, 0.1154, 9.782, 0.1154, 8.704, 0.4615, 1.78, 0.4615, 0.8655, 0.4615, 0.8655, 0.4615, 1.78, 0.3077, 5.765, 0.3077, 4.981, 0.3077, 4.981, 0.3077, 5.765, 0.1538, 9.782, 0.1538, 8.704, 0.1538, 8.704, 0.1538, 9.782, 0.5, 0.8655, 0.5, 1.78, 0.5, 1.78, 0.5, 0.8655, 0.3462, 4.981, 0.3462, 5.765, 0.3462, 5.765, 0.3462, 4.981, 0.1923, 8.704, 0.1923, 9.782, 0.1923, 9.782, 0.1923, 8.704, 0.5385, 1.78, 0.5385, 0.8655, 0.5385, 0.8655, 0.5385, 1.78, 0.3846, 5.765, 0.3846, 4.981, 0.3846, 4.981, 0.3846, 5.765, 0.2308, 9.782, 0.2308, 8.704, 0.2308, 8.704, 0.2308, 9.782, 0.5769, 0.8655, 0.5769, 1.78, 0.5769, 1.78, 0.5769, 0.8655, 0.4231, 4.981, 0.4231, 5.765, 0.4231, 5.765, 0.4231, 4.981, 0.2692, 8.704, 0.2692, 9.782, 0.2692, 9.782, 0.2692, 8.704, 0.6923, 0.0, 0.7308, 0.0, 0.7308, 0.0, 0.6923, 0.0, 0.3846, 0.0, 0.4231, 0.0, 0.4231, 0.0, 0.3846, 0.0, 0.6154, 1.78, 0.6154, 0.8655, 0.6154, 0.8655, 0.6154, 1.78, 0.07692, 0.0, 0.1154, 0.0, 0.1154, 0.0, 0.07692, 0.0, 0.4615, 5.765, 0.4615, 4.981, 0.4615, 4.981, 0.4615, 5.765, 0.3077, 9.782, 0.3077, 8.704, 0.3077, 8.704, 0.3077, 9.782, 0.6538, 0.8655, 0.6538, 1.78, 0.6538, 1.78, 0.6538, 0.8655, 0.5, 4.981, 0.5, 5.765, 0.5, 5.765, 0.5, 4.981, 0.3462, 8.704, 0.3462, 9.782, 0.3462, 9.782, 0.3462, 8.704, 0.6923, 1.78, 0.6923, 0.8655, 0.6923, 0.8655, 0.6923, 1.78, 0.5385, 5.765, 0.5385, 4.981, 0.5385, 4.981, 0.5385, 5.765, 0.3846, 9.782, 0.3846, 8.704, 0.3846, 8.704, 0.3846, 9.782])
me_cube_002.materials.append(mat_material_001)
me_cube_002.use_remesh_fix_poles = True
me_cube_002.use_remesh_preserve_attributes = False
me_cube_002.update()
me_plane_001 = bpy.data.meshes.new('Plane.001')
me_plane_001.from_pydata([(-1.0, -1.0, 0.0), (1.0, -1.0, 0.0), (-1.0, 1.0, 0.0), (1.0, 1.0, 0.0)], [], [(0, 1, 3, 2)])
_uv = me_plane_001.uv_layers.new(name='UVMap')
_uv.uv.foreach_set('vector', [0.0, 0.0, 1.0, 0.0, 1.0, 1.0, 0.0, 1.0])
me_plane_001.materials.append(mat_material_004)
me_plane_001.use_remesh_fix_poles = True
me_plane_001.use_remesh_preserve_attributes = False
me_plane_001.update()
me_cube = bpy.data.meshes.new('Cube')
me_cube.from_pydata([(-1.0, -1.0, -1.0), (-1.0, -1.0, 1.0), (-1.0, 1.0, -1.0), (-1.0, 1.0, 1.0), (1.0, -1.0, -1.0), (1.0, -1.0, 1.0), (1.0, 1.0, -1.0), (1.0, 1.0, 1.0)], [], [(0, 1, 3, 2), (2, 3, 7, 6), (6, 7, 5, 4), (4, 5, 1, 0), (2, 6, 4, 0), (7, 3, 1, 5)])
_uv = me_cube.uv_layers.new(name='UVMap')
_uv.uv.foreach_set('vector', [0.375, 0.0, 0.625, 0.0, 0.625, 0.25, 0.375, 0.25, 0.375, 0.25, 0.625, 0.25, 0.625, 0.5, 0.375, 0.5, 0.375, 0.5, 0.625, 0.5, 0.625, 0.75, 0.375, 0.75, 0.375, 0.75, 0.625, 0.75, 0.625, 1.0, 0.375, 1.0, 0.125, 0.5, 0.375, 0.5, 0.375, 0.75, 0.125, 0.75, 0.625, 0.5, 0.875, 0.5, 0.875, 0.75, 0.625, 0.75])
me_cube.use_remesh_fix_poles = True
me_cube.use_remesh_preserve_attributes = False
me_cube.update()

# ---- curves / text
txt_text = bpy.data.curves.new('Text', 'FONT')
txt_text.dimensions = '2D'
txt_text.body = 'N'
txt_text.materials.append(mat_material_002)
txt_text_001 = bpy.data.curves.new('Text.001', 'FONT')
txt_text_001.dimensions = '2D'
txt_text_001.body = 'A\n'
txt_text_001.materials.append(mat_material_005)
txt_text_002 = bpy.data.curves.new('Text.002', 'FONT')
txt_text_002.dimensions = '2D'
txt_text_002.body = 'M'
txt_text_002.materials.append(mat_material_006)

# ---- objects
ob_light = bpy.data.objects.new('Light', light_light)
ob_cube_001 = bpy.data.objects.new('Cube.001', me_cube_002)
ob_light_001 = bpy.data.objects.new('Light.001', light_light_001)
ob_camera = bpy.data.objects.new('Camera', cam_camera_002)
ob_light_002 = bpy.data.objects.new('Light.002', light_light_002)
ob_text = bpy.data.objects.new('Text', txt_text)
ob_plane = bpy.data.objects.new('Plane', me_plane_001)
ob_text_001 = bpy.data.objects.new('Text.001', txt_text_001)
ob_text_002 = bpy.data.objects.new('Text.002', txt_text_002)
ob_cube = bpy.data.objects.new('Cube', me_cube)

# ---- transforms, parenting, visibility, modifiers, constraints
ob_light.location = (-4.036, 14.02, 17.7)
ob_light.rotation_euler = (1.106, 0.8819, 2.818)
ob_light.lock_rotations_4d = False
ob_light.empty_display_type = 'ARROWS'
ob_light.color = (0.0, 0.0, 0.0, 0.0)
ob_light.lineart.crease_threshold = 0.0
ob_cube_001.location = (0.01674, 0.01817, -1.383)
ob_cube_001.scale = (0.34, 0.34, 0.34)
_m = ob_cube_001.modifiers.new('Solidify', 'SOLIDIFY')
_m.thickness = 0.038
_m = ob_cube_001.modifiers.new('Subdivision', 'SUBSURF')
_m.levels = 2
_m.render_levels = 1
_m = ob_cube_001.modifiers.new('Smooth', 'SMOOTH')
ob_light_001.location = (21.0, 6.034, 22.11)
ob_light_001.rotation_euler = (0.8606, -0.05907, 1.984)
ob_light_001.lock_rotations_4d = False
ob_light_001.empty_display_type = 'ARROWS'
ob_light_001.color = (0.0, 0.0, 0.0, 0.0)
ob_light_001.lineart.crease_threshold = 0.0
ob_camera.location = (23.82, 35.67, 17.63)
ob_camera.rotation_euler = (1.31, 4.471e-07, 2.559)
ob_light_002.location = (1.319, 8.675, 23.4)
ob_light_002.rotation_euler = (0.9321, 0.6573, 2.281)
ob_light_002.lock_rotations_4d = False
ob_light_002.empty_display_type = 'ARROWS'
ob_light_002.color = (0.0, 0.0, 0.0, 0.0)
ob_light_002.lineart.crease_threshold = 0.0
ob_text.location = (0.228, -0.1425, -1.41)
ob_text.scale = (-0.4707, 0.4707, 0.4707)
ob_plane.location = (0.03892, 0.02822, -1.394)
ob_plane.scale = (0.1781, 0.1781, 0.1781)
ob_text_001.location = (0.2097, -0.1335, -1.394)
ob_text_001.scale = (-0.4692, 0.4692, 0.4692)
ob_text_002.location = (0.2213, -0.1208, -1.404)
ob_text_002.scale = (-0.4614, 0.4614, 0.4614)
ob_cube.location = (0.0, 0.0, 0.0)

# ---- collection membership
col_collection.objects.link(ob_light)
col_collection.objects.link(ob_cube_001)
col_collection.objects.link(ob_light_001)
col_collection.objects.link(ob_camera)
col_collection.objects.link(ob_light_002)
col_collection.objects.link(ob_text)
col_collection.objects.link(ob_plane)
col_collection.objects.link(ob_text_001)
col_collection.objects.link(ob_text_002)
col_collection.objects.link(ob_cube)

# ---- scene / render settings (as saved in the file)
scene.camera = ob_camera
scene.frame_start = 1; scene.frame_end = 250; scene.frame_set(1)
scene.render.engine = 'BLENDER_EEVEE_NEXT'
scene.cycles.use_denoising = False
scene.cycles.samples = 128
scene.cycles.sampling_pattern = 'TABULATED_SOBOL'
scene.cycles.use_adaptive_sampling = False
scene.cycles.use_light_tree = False
scene.view_settings.view_transform = 'Filmic'
bpy.context.view_layer.update()
